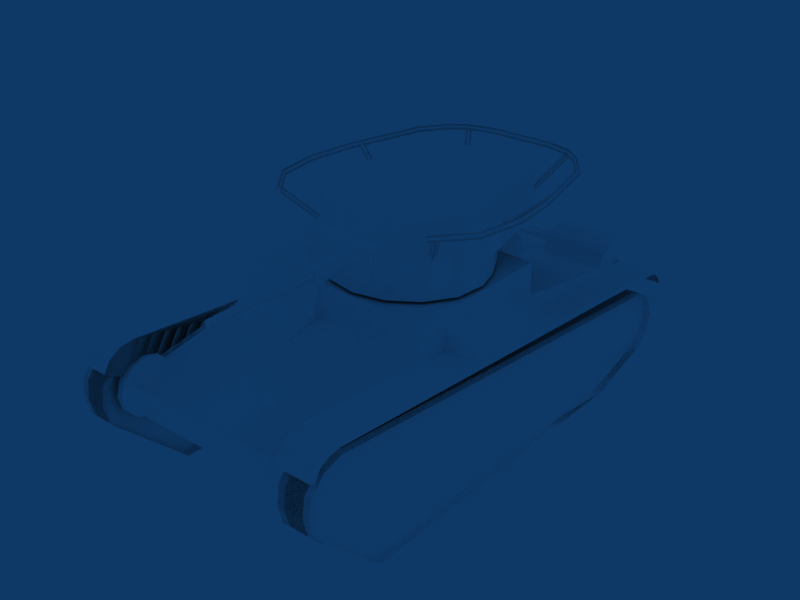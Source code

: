 # Source: T-26.blend  (saved by Blender 2.49.2; exported with 4.5.12 LTS)
import bpy
from mathutils import Matrix  # noqa: F401  (used for matrix-valued properties, if any)

bpy.ops.wm.read_factory_settings(use_empty=True)
scene = bpy.context.scene
scene.name = 'Scene'

# ---- collections
col_collection_1 = bpy.data.collections.new('Collection 1'); scene.collection.children.link(col_collection_1)

# ---- materials (node trees are filled in below, after node groups)
mat_material__2_001 = bpy.data.materials.new('Material #2.001')
mat_material__2_001.alpha_threshold = 0.0
mat_material__2_001.diffuse_color = (1.0, 1.0, 1.0, 1.0)
mat_material__2_001.roughness = 0.5
mat_material__2_001.specular_intensity = 1.0

# ---- material node trees

# ---- world
world_world = bpy.data.worlds.new('World'); scene.world = world_world
world_world.color = (0.05656, 0.2208, 0.4)
world_world.use_sun_shadow = False
world_world.sun_shadow_jitter_overblur = 0.0
world_world.cycles.sampling_method = 'MANUAL'
world_world.cycles.sample_map_resolution = 256

# ---- meshes
me_tank = bpy.data.meshes.new('Tank')
me_tank.from_pydata([(-39.66, 0.8945, 67.6), (-36.88, -8.747, 67.6), (-36.88, -8.747, 76.03), (-39.66, 0.8945, 76.04), (-31.3, -19.36, 67.6), (-31.3, -19.36, 76.03), (-20.68, -26.45, 67.6), (-20.68, -26.45, 76.03), (-8.162, -28.94, 67.6), (-8.162, -28.94, 76.03), (4.357, -26.45, 67.6), (4.357, -26.45, 76.03), (14.97, -19.36, 67.6), (14.97, -19.36, 76.03), (20.55, -8.747, 67.6), (20.55, -8.747, 76.03), (23.34, 0.8945, 67.6), (23.34, 0.8945, 76.04), (22.06, 13.41, 67.6), (22.06, 13.41, 97.24), (23.34, 0.8945, 97.24), (14.97, 24.03, 67.6), (14.97, 24.03, 97.24), (4.357, 31.12, 67.6), (4.357, 31.12, 97.24), (-8.162, 33.61, 67.6), (-8.162, 33.61, 97.24), (-20.68, 31.12, 67.6), (-20.68, 31.12, 97.24), (-31.3, 24.03, 67.6), (-31.3, 24.03, 97.24), (-38.39, 13.41, 67.6), (-38.39, 13.41, 97.24), (-39.66, 0.8945, 97.24), (-29.68, -44.09, 76.04), (-29.68, -44.09, 95.17), (-26.91, -48.26, 76.04), (-26.91, -48.26, 95.03), (-22.65, -50.23, 76.04), (-22.65, -50.23, 94.96), (-8.163, -51.53, 76.04), (-8.163, -51.53, 94.74), (6.328, -50.23, 76.04), (6.328, -50.23, 94.96), (10.58, -48.26, 76.04), (10.58, -48.26, 95.03), (13.35, -44.09, 76.04), (13.35, -44.09, 95.17), (23.34, 0.8945, 97.24), (22.06, 13.41, 97.24), (14.97, 24.03, 97.24), (4.357, 31.12, 97.24), (-8.162, 33.61, 97.24), (-20.68, 31.12, 97.24), (-31.3, 24.03, 97.24), (-38.39, 13.41, 97.24), (-39.66, 0.8945, 97.24), (-29.68, -44.09, 95.17), (-26.91, -48.26, 95.03), (-22.65, -50.23, 94.96), (-8.163, -51.53, 94.74), (6.328, -50.23, 94.96), (10.58, -48.26, 95.03), (13.35, -44.09, 95.17), (7.306, 38.17, 77.88), (7.306, 39.37, 82.35), (7.306, 38.17, 86.83), (7.306, 34.9, 90.1), (7.306, 30.42, 91.3), (7.306, 25.51, 91.18), (7.306, 25.51, 73.53), (7.306, 30.42, 73.41), (7.306, 34.9, 74.61), (6.841, 39.14, 87.39), (6.841, 40.49, 82.35), (6.841, 35.46, 91.07), (6.841, 30.42, 92.42), (6.841, 25.5, 92.29), (6.841, 30.42, 72.29), (6.841, 25.5, 72.42), (6.841, 35.46, 73.64), (6.841, 39.14, 77.32), (5.719, 39.54, 87.62), (5.719, 40.95, 82.35), (5.719, 35.69, 91.47), (5.719, 30.42, 92.88), (5.719, 25.49, 92.74), (5.719, 30.42, 71.82), (5.719, 25.49, 71.96), (5.719, 35.69, 73.23), (5.719, 39.54, 77.09), (-22.23, 39.54, 87.62), (-22.23, 40.95, 82.35), (-22.23, 35.69, 91.47), (-22.23, 30.42, 92.88), (-22.23, 25.49, 92.74), (-22.23, 30.42, 71.82), (-22.23, 25.49, 71.96), (-22.23, 35.69, 73.23), (-22.23, 39.54, 77.09), (-23.36, 39.14, 87.39), (-23.36, 40.49, 82.35), (-23.36, 35.46, 91.07), (-23.36, 30.42, 92.42), (-23.36, 25.5, 92.29), (-23.36, 30.42, 72.29), (-23.36, 25.5, 72.42), (-23.36, 35.46, 73.64), (-23.36, 39.14, 77.32), (-23.82, 38.17, 86.83), (-23.82, 39.37, 82.35), (-23.82, 34.9, 90.1), (-23.82, 30.42, 91.3), (-23.82, 25.51, 91.18), (-23.82, 30.42, 73.41), (-23.82, 25.51, 73.53), (-23.82, 34.9, 74.61), (-23.82, 38.17, 77.88), (-13.31, 34.48, 82.35), (-12.15, 34.48, 85.15), (-12.15, 54.58, 85.15), (-13.31, 54.58, 82.35), (-9.342, 34.48, 86.31), (-9.342, 54.58, 86.31), (-6.537, 34.48, 85.15), (-6.537, 54.58, 85.15), (-5.375, 34.48, 82.35), (-5.375, 54.58, 82.35), (-6.537, 34.48, 79.54), (-6.537, 54.58, 79.54), (-9.342, 34.48, 78.38), (-9.342, 54.58, 78.38), (-12.15, 34.48, 79.54), (-12.15, 54.58, 79.54), (-11.75, 54.59, 82.35), (-11.04, 54.59, 84.05), (-11.04, 70.36, 84.05), (-11.75, 70.36, 82.35), (-9.342, 54.59, 84.76), (-9.342, 70.36, 84.76), (-7.639, 54.59, 84.05), (-7.639, 70.36, 84.05), (-6.934, 54.59, 82.35), (-6.934, 70.36, 82.35), (-7.639, 54.59, 80.64), (-7.639, 70.36, 80.64), (-9.342, 54.59, 79.94), (-9.342, 70.36, 79.94), (-11.04, 54.59, 80.64), (-11.04, 70.36, 80.64), (-10.89, 70.35, 82.35), (-10.44, 70.35, 83.44), (-10.44, 98.16, 83.44), (-10.89, 98.16, 82.35), (-9.342, 70.35, 83.89), (-9.342, 98.16, 83.89), (-8.248, 70.35, 83.44), (-8.248, 98.16, 83.44), (-7.794, 70.35, 82.35), (-7.794, 98.16, 82.35), (-8.248, 70.35, 81.25), (-8.248, 98.16, 81.25), (-9.342, 70.35, 80.8), (-9.342, 98.16, 80.8), (-10.44, 70.35, 81.25), (-10.44, 98.16, 81.25), (-10.44, 98.16, 83.44), (-9.342, 98.16, 83.89), (-8.248, 98.16, 83.44), (-7.794, 98.16, 82.35), (-8.248, 98.16, 81.25), (-9.342, 98.16, 80.8), (-10.44, 98.16, 81.25), (-10.89, 98.16, 82.35), (-9.342, 54.58, 86.31), (-6.537, 54.58, 85.15), (-5.375, 54.58, 82.35), (-6.537, 54.58, 79.54), (-9.342, 54.58, 78.38), (-12.15, 54.58, 79.54), (-13.31, 54.58, 82.35), (-12.15, 54.58, 85.15), (-9.342, 70.36, 84.76), (-7.639, 70.36, 84.05), (-6.934, 70.36, 82.35), (-7.639, 70.36, 80.64), (-9.342, 70.36, 79.94), (-11.04, 70.36, 80.64), (-11.75, 70.36, 82.35), (-11.04, 70.36, 84.05), (-40.2, -79.44, 44.72), (-40.2, -81.97, 50.22), (-13.09, -81.97, 50.22), (-13.09, -79.44, 44.72), (-40.2, -89.11, 53.11), (-13.09, -89.11, 53.11), (-40.2, -97.51, 53.33), (-13.09, -97.51, 53.33), (-40.2, -89.11, 53.11), (-40.2, -81.97, 50.22), (-40.2, -79.44, 44.72), (-40.2, -97.51, 53.33), (-40.2, -95.76, 42.16), (-13.09, -89.11, 53.11), (-13.09, -97.51, 53.33), (-13.09, -95.76, 42.16), (-13.09, -81.97, 50.22), (-13.09, -79.44, 44.72), (-13.09, -97.51, 53.33), (-40.2, -97.51, 53.33), (-40.2, -95.76, 42.16), (-13.09, -95.76, 42.16), (4.783, -65.43, 98.28), (4.783, -66.54, 96.35), (16.1, -63.65, 96.35), (15.41, -62.77, 98.28), (4.783, -64.31, 96.35), (14.72, -61.89, 96.35), (23.11, -57.9, 96.35), (22.25, -57.2, 98.28), (21.38, -56.5, 96.35), (29.79, -48.19, 96.35), (28.83, -47.65, 98.28), (27.85, -47.1, 96.35), (37.71, -14.87, 96.35), (36.61, -14.69, 98.28), (35.51, -14.5, 96.35), (39.49, 4.096, 96.35), (38.37, 4.096, 98.28), (37.26, 4.096, 96.35), (36.49, 22.09, 96.35), (35.53, 21.52, 98.28), (34.57, 20.95, 96.35), (25.17, 35.6, 96.35), (24.35, 34.85, 98.28), (23.52, 34.1, 96.35), (24.35, 34.85, 98.28), (25.17, 35.6, 96.35), (23.52, 34.1, 96.35), (-21.45, -66.54, 96.35), (-21.45, -65.43, 98.28), (-21.45, -64.31, 96.35), (-32.07, -62.77, 98.28), (-32.76, -63.65, 96.35), (-31.39, -61.89, 96.35), (-38.91, -57.2, 98.28), (-39.78, -57.9, 96.35), (-38.04, -56.5, 96.35), (-45.49, -47.65, 98.28), (-46.46, -48.19, 96.35), (-44.52, -47.1, 96.35), (-53.27, -14.69, 98.28), (-54.37, -14.87, 96.35), (-52.17, -14.5, 96.35), (-55.04, 4.096, 98.28), (-56.15, 4.096, 96.35), (-53.92, 4.096, 96.35), (-52.19, 21.52, 98.28), (-53.15, 22.09, 96.35), (-51.23, 20.95, 96.35), (-41.01, 34.85, 98.28), (-41.83, 35.6, 96.35), (-40.18, 34.1, 96.35), (-41.01, 34.85, 98.28), (-40.18, 34.1, 96.35), (-41.83, 35.6, 96.35), (22.61, -25.79, 53.13), (22.61, -26.66, 58.78), (22.61, -60.8, 53.52), (22.61, -59.93, 47.87), (19.75, -27.38, 63.46), (19.75, -61.52, 58.2), (15.09, -27.38, 63.46), (6.11, -26.66, 58.78), (6.11, -60.8, 53.52), (15.09, -61.52, 58.2), (0.6086, -26.66, 58.78), (0.6086, -60.8, 53.52), (-8.375, -27.38, 63.46), (-8.375, -61.52, 58.2), (-13.03, -27.38, 63.46), (-15.89, -26.66, 58.78), (-15.89, -60.8, 53.52), (-13.03, -61.52, 58.2), (-15.89, -25.79, 53.13), (-15.89, -59.93, 47.87), (17.42, -61.66, 59.11), (17.42, -27.52, 64.36), (-10.7, -61.66, 59.11), (-10.7, -27.52, 64.36), (22.61, -59.93, 47.87), (22.61, -60.8, 53.52), (19.75, -61.52, 58.2), (17.42, -61.66, 59.11), (15.09, -61.52, 58.2), (6.11, -60.8, 53.52), (0.6086, -60.8, 53.52), (-8.375, -61.52, 58.2), (-10.7, -61.66, 59.11), (-13.03, -61.52, 58.2), (-15.89, -60.8, 53.52), (-15.89, -59.93, 47.87), (-40.75, 75.86, 17.03), (-40.75, 91.98, 27.74), (38.57, 91.98, 27.74), (38.57, 75.86, 17.03), (-40.75, 91.98, 27.74), (-40.75, 96.02, 42.15), (6.102, 96.02, 42.15), (38.57, 96.02, 42.15), (38.57, 91.98, 27.74), (-40.75, 56.49, 49.29), (6.102, 56.51, 49.29), (6.102, 96.02, 42.15), (-40.75, 96.02, 42.15), (38.57, 56.51, 49.29), (38.57, 96.02, 42.15), (6.102, 38.81, 55.51), (38.57, 38.81, 55.51), (-40.75, 34.49, 53.78), (-40.75, 34.49, 66.64), (6.102, 34.49, 66.64), (6.102, 34.49, 53.78), (-40.75, -28.14, 66.64), (-40.75, -28.14, 53.05), (38.57, -28.14, 53.05), (38.57, -28.14, 66.64), (-40.75, -28.14, 53.05), (-40.75, -95.88, 42.25), (38.57, -95.88, 42.25), (38.57, -28.14, 53.05), (6.102, 38.81, 55.51), (6.102, 34.49, 66.64), (38.57, 34.49, 66.64), (38.57, 38.81, 55.51), (-40.75, -95.88, 38.55), (38.57, -95.88, 38.55), (38.57, -95.88, 42.25), (-40.75, -95.88, 42.25), (6.102, 38.81, 55.51), (6.102, 56.51, 49.29), (6.102, 34.49, 53.78), (6.102, 34.49, 66.64), (38.57, 91.98, 27.74), (38.57, 96.02, 42.15), (38.57, 56.51, 49.29), (38.57, -95.88, 38.55), (38.57, -95.88, 17.1), (38.57, 75.86, 17.03), (-40.75, -95.88, 38.55), (-40.75, 56.49, 49.29), (-40.75, 96.02, 42.15), (-40.75, 91.98, 27.74), (-40.75, 75.86, 17.03), (-40.75, -95.88, 17.1), (-40.75, -28.14, 66.64), (38.57, -28.14, 66.64), (38.57, 34.49, 66.64), (6.102, 34.49, 66.64), (-40.75, 34.49, 66.64), (-40.75, 34.49, 53.78), (6.102, 34.49, 53.78), (-40.75, -95.88, 17.1), (38.57, -95.88, 17.1), (38.57, 38.81, 55.51), (38.57, 34.49, 66.64), (38.57, -28.14, 66.64), (38.57, -28.14, 53.05), (38.57, -95.88, 42.25), (-40.75, -95.88, 42.25), (-40.75, -28.14, 53.05), (-40.75, -28.14, 66.64), (-40.75, 34.49, 66.64), (-40.75, 34.49, 53.78), (53.62, -103.1, 34.41), (53.62, -105.1, 34.96), (38.47, -105.1, 34.96), (38.47, -103.1, 34.41), (53.62, 102.6, 48.36), (38.47, 102.6, 48.36), (38.47, 104.4, 49.36), (53.62, 104.4, 49.36), (38.47, -103.1, 34.41), (38.47, -105.1, 34.96), (38.47, -103.3, 38.62), (38.47, -101.4, 37.66), (38.47, -100.2, 41.52), (38.47, -99.19, 39.73), (38.47, -95.91, 42.76), (38.47, -95.91, 40.7), (38.47, 91.46, 57.36), (38.47, 96.96, 56.61), (38.47, 95.62, 43.99), (38.47, 101.6, 53.94), (38.47, 102.6, 48.36), (38.47, 104.4, 49.36), (38.47, -105.1, 34.96), (53.62, -105.1, 34.96), (53.62, -103.3, 38.62), (38.47, -103.3, 38.62), (53.62, -100.2, 41.52), (38.47, -100.2, 41.52), (53.62, -95.91, 42.76), (38.47, -95.91, 42.76), (53.62, 91.46, 57.36), (38.47, 91.46, 57.36), (53.62, 96.96, 56.61), (38.47, 96.96, 56.61), (53.62, 101.6, 53.94), (38.47, 101.6, 53.94), (53.62, 104.4, 49.36), (38.47, 104.4, 49.36), (53.62, -105.1, 34.96), (53.62, -103.1, 34.41), (53.62, -101.4, 37.66), (53.62, -103.3, 38.62), (53.62, -99.19, 39.73), (53.62, -100.2, 41.52), (53.62, -95.91, 40.7), (53.62, -95.91, 42.76), (53.62, 91.46, 55.3), (53.62, 91.46, 57.36), (53.62, 96.18, 54.71), (53.62, 96.96, 56.61), (53.62, 100.2, 52.5), (53.62, 101.6, 53.94), (53.62, 102.6, 48.36), (53.62, 104.4, 49.36), (38.47, -95.91, 40.7), (38.47, 95.62, 43.99), (38.47, 47.54, 53.94), (38.47, -95.91, 42.76), (38.47, 91.46, 57.36), (38.47, 96.96, 56.61), (38.47, 101.6, 53.94), (38.47, 102.6, 48.36), (38.47, 104.4, 49.36), (39.54, 100.0, 38.22), (36.8, 100.0, 38.22), (36.8, 98.47, 43.96), (39.54, 98.47, 43.96), (36.8, 94.27, 48.17), (39.54, 94.27, 48.17), (36.8, 88.53, 49.7), (39.54, 88.53, 49.7), (36.8, 82.79, 48.17), (39.54, 82.79, 48.17), (36.8, 78.59, 43.96), (39.54, 78.59, 43.96), (36.8, 77.05, 38.22), (39.54, 77.05, 38.22), (39.54, 94.27, 28.28), (36.8, 94.27, 28.28), (36.8, 98.47, 32.48), (39.54, 98.47, 32.48), (36.8, 98.47, 32.48), (36.8, 94.27, 28.28), (36.8, 88.53, 26.74), (36.8, 82.79, 28.28), (36.8, 78.59, 32.48), (36.8, 77.05, 38.22), (36.8, 78.59, 43.96), (36.8, 98.47, 43.96), (36.8, 100.0, 38.22), (52.5, -12.65, 47.09), (52.5, 23.19, 49.91), (52.5, 22.74, 55.25), (52.5, -13.1, 52.42), (38.53, 23.19, 49.91), (38.53, 22.34, 60.69), (52.5, 22.74, 55.25), (52.5, 23.19, 49.91), (38.53, 22.34, 60.69), (38.53, -13.5, 57.87), (52.5, -13.1, 52.42), (52.5, 22.74, 55.25), (38.53, -13.5, 57.87), (38.53, -12.65, 47.09), (52.5, -12.65, 47.09), (52.5, -13.1, 52.42), (17.59, -16.7, 83.35), (34.21, -21.05, 97.56), (35.08, -19.04, 97.15), (18.47, -14.69, 82.94), (35.68, -20.79, 95.91), (19.07, -16.44, 81.7), (34.21, -21.05, 97.56), (35.68, -20.79, 95.91), (35.08, -19.04, 97.15), (14.4, 20.15, 83.33), (16.23, 18.94, 82.94), (27.09, 30.95, 96.97), (25.26, 32.15, 97.36), (15.81, 20.76, 81.72), (26.67, 32.76, 95.75), (25.26, 32.15, 97.36), (27.09, 30.95, 96.97), (26.67, 32.76, 95.75), (7.263, -48.25, 83.33), (5.562, -49.63, 82.95), (13.84, -63.63, 96.88), (15.54, -62.24, 97.27), (7.411, -49.77, 81.71), (15.69, -63.76, 95.65), (15.54, -62.24, 97.27), (13.84, -63.63, 96.88), (15.69, -63.76, 95.65), (38.47, 47.35, 53.92), (38.47, 56.61, 51.13), (36.8, 88.53, 49.7), (36.8, 94.27, 48.17), (36.8, 82.79, 48.17), (-55.64, -103.1, 34.41), (-40.49, -103.1, 34.41), (-40.49, -105.1, 34.96), (-55.64, -105.1, 34.96), (-55.64, 102.6, 48.36), (-55.64, 104.4, 49.36), (-40.49, 104.4, 49.36), (-40.49, 102.6, 48.36), (-40.49, -103.1, 34.41), (-40.49, -101.4, 37.66), (-40.49, -103.3, 38.62), (-40.49, -105.1, 34.96), (-40.49, -99.19, 39.73), (-40.49, -100.2, 41.52), (-40.49, -95.91, 40.7), (-40.49, -95.91, 42.76), (-40.49, 91.46, 57.36), (-40.49, 95.62, 43.99), (-40.49, 96.96, 56.61), (-40.49, 101.6, 53.94), (-40.49, 102.6, 48.36), (-40.49, 104.4, 49.36), (-40.49, -105.1, 34.96), (-40.49, -103.3, 38.62), (-55.64, -103.3, 38.62), (-55.64, -105.1, 34.96), (-40.49, -100.2, 41.52), (-55.64, -100.2, 41.52), (-40.49, -95.91, 42.76), (-55.64, -95.91, 42.76), (-40.49, 91.46, 57.36), (-55.64, 91.46, 57.36), (-40.49, 96.96, 56.61), (-55.64, 96.96, 56.61), (-40.49, 101.6, 53.94), (-55.64, 101.6, 53.94), (-40.49, 104.4, 49.36), (-55.64, 104.4, 49.36), (-55.64, -105.1, 34.96), (-55.64, -103.3, 38.62), (-55.64, -101.4, 37.66), (-55.64, -103.1, 34.41), (-55.64, -100.2, 41.52), (-55.64, -99.19, 39.73), (-55.64, -95.91, 42.76), (-55.64, -95.91, 40.7), (-55.64, 91.46, 57.36), (-55.64, 91.46, 55.3), (-55.64, 96.96, 56.61), (-55.64, 96.18, 54.71), (-55.64, 101.6, 53.94), (-55.64, 100.2, 52.5), (-55.64, 104.4, 49.36), (-55.64, 102.6, 48.36), (-40.49, -95.91, 40.7), (-40.49, -95.91, 42.76), (-40.49, 47.54, 53.94), (-40.49, 95.62, 43.99), (-40.49, 91.46, 57.36), (-40.49, 96.96, 56.61), (-40.49, 101.6, 53.94), (-40.49, 102.6, 48.36), (-40.49, 104.4, 49.36), (-41.56, 100.0, 38.22), (-41.56, 98.47, 43.96), (-38.82, 98.47, 43.96), (-38.82, 100.0, 38.22), (-41.56, 94.27, 48.17), (-38.82, 94.27, 48.17), (-41.56, 88.53, 49.7), (-38.82, 88.53, 49.7), (-41.56, 82.79, 48.17), (-38.82, 82.79, 48.17), (-41.56, 78.59, 43.96), (-38.82, 78.59, 43.96), (-41.56, 77.05, 38.22), (-38.82, 77.05, 38.22), (-41.56, 94.27, 28.28), (-41.56, 98.47, 32.48), (-38.82, 98.47, 32.48), (-38.82, 94.27, 28.28), (-38.82, 78.59, 43.96), (-38.82, 77.05, 38.22), (-38.82, 78.59, 32.48), (-38.82, 82.79, 28.28), (-38.82, 88.53, 26.74), (-38.82, 94.27, 28.28), (-38.82, 98.47, 32.48), (-38.82, 98.47, 43.96), (-38.82, 100.0, 38.22), (-54.52, -12.65, 47.09), (-54.52, -13.1, 52.42), (-54.52, 22.74, 55.25), (-54.52, 23.19, 49.91), (-40.55, 23.19, 49.91), (-54.52, 23.19, 49.91), (-54.52, 22.74, 55.25), (-40.55, 22.34, 60.69), (-40.55, 22.34, 60.69), (-54.52, 22.74, 55.25), (-54.52, -13.1, 52.42), (-40.55, -13.5, 57.87), (-40.55, -13.5, 57.87), (-54.52, -13.1, 52.42), (-54.52, -12.65, 47.09), (-40.55, -12.65, 47.09), (-34.41, -16.7, 83.35), (-35.29, -14.69, 82.94), (-51.9, -19.04, 97.15), (-51.02, -21.05, 97.56), (-35.89, -16.44, 81.7), (-52.5, -20.79, 95.91), (-51.02, -21.05, 97.56), (-51.9, -19.04, 97.15), (-52.5, -20.79, 95.91), (-31.22, 20.15, 83.33), (-42.08, 32.15, 97.36), (-43.91, 30.95, 96.97), (-33.05, 18.94, 82.94), (-43.49, 32.76, 95.75), (-32.63, 20.76, 81.72), (-42.08, 32.15, 97.36), (-43.49, 32.76, 95.75), (-43.91, 30.95, 96.97), (-24.08, -48.25, 83.33), (-32.36, -62.24, 97.27), (-30.66, -63.63, 96.88), (-22.38, -49.63, 82.95), (-32.51, -63.76, 95.65), (-24.23, -49.77, 81.71), (-32.36, -62.24, 97.27), (-32.51, -63.76, 95.65), (-30.66, -63.63, 96.88), (-40.49, 56.61, 51.13), (-40.49, 47.35, 53.92), (-38.82, 94.27, 48.17), (-38.82, 88.53, 49.7), (-38.82, 82.79, 48.17), (50.0, -98.14, 13.66), (50.0, -93.42, 8.642), (50.0, -64.42, -0.284), (50.0, 73.14, -0.284), (50.0, 102.5, 27.88), (50.0, 104.4, 35.06), (50.0, 103.4, 42.78), (50.0, 97.89, 49.17), (50.0, 90.54, 51.64), (50.0, -88.32, 34.42), (50.0, -94.43, 31.57), (50.0, -99.92, 21.02), (50.0, -98.29, 27.24), (42.19, -98.29, 27.24), (42.19, -94.43, 31.57), (42.19, -88.32, 34.42), (42.19, 90.54, 51.64), (42.19, 97.89, 49.17), (42.19, 103.4, 42.78), (42.19, 104.4, 35.06), (42.19, 102.5, 27.88), (42.19, 73.14, -0.284), (42.19, -64.42, -0.284), (42.19, -93.42, 8.642), (42.19, -99.92, 21.02), (42.19, -98.14, 13.66), (-51.91, -94.43, 31.57), (-51.91, -88.32, 34.42), (-51.91, 90.54, 51.64), (-51.91, 97.89, 49.17), (-51.91, 103.4, 42.78), (-51.91, 104.4, 35.06), (-51.91, 102.5, 27.88), (-51.91, 73.14, -0.284), (-51.91, -64.42, -0.284), (-51.91, -93.42, 8.642), (-51.91, -98.14, 13.66), (-51.91, -99.92, 21.02), (-51.91, -98.29, 27.24), (-44.32, -93.42, 8.642), (-44.32, -64.42, -0.284), (-44.32, 73.14, -0.284), (-44.32, 102.5, 27.88), (-44.32, 104.4, 35.06), (-44.32, 103.4, 42.78), (-44.32, 97.89, 49.17), (-44.32, 90.54, 51.64), (-44.32, -88.32, 34.42), (-44.32, -94.43, 31.57), (-44.32, -98.29, 27.24), (-44.32, -99.92, 21.02), (-44.32, -98.14, 13.66), (52.68, -99.92, 21.02), (52.68, -98.14, 13.66), (39.51, -98.14, 13.66), (39.51, -99.92, 21.02), (52.68, -93.42, 8.642), (39.51, -93.42, 8.642), (52.68, -64.42, -0.284), (39.51, -64.42, -0.284), (52.68, 73.14, -0.2841), (39.51, 73.14, -0.2841), (52.68, 102.5, 27.88), (39.51, 102.5, 27.88), (52.68, 104.4, 35.06), (39.51, 104.4, 35.06), (52.68, 103.4, 42.78), (39.51, 103.4, 42.78), (52.68, 97.89, 49.17), (39.51, 97.89, 49.17), (52.68, 90.54, 51.64), (39.51, 90.54, 51.64), (52.68, -88.32, 34.42), (39.51, -88.32, 34.42), (52.68, -94.43, 31.57), (39.51, -94.43, 31.57), (52.68, -98.29, 27.24), (39.51, -98.29, 27.24), (-54.7, -99.92, 21.02), (-41.53, -99.92, 21.02), (-41.53, -98.14, 13.66), (-54.7, -98.14, 13.66), (-41.53, -93.42, 8.642), (-54.7, -93.42, 8.642), (-41.53, -64.42, -0.284), (-54.7, -64.42, -0.284), (-41.53, 73.14, -0.2841), (-54.7, 73.14, -0.2841), (-41.53, 102.5, 27.88), (-54.7, 102.5, 27.88), (-41.53, 104.4, 35.06), (-54.7, 104.4, 35.06), (-41.53, 103.4, 42.78), (-54.7, 103.4, 42.78), (-41.53, 97.89, 49.17), (-54.7, 97.89, 49.17), (-41.53, 90.54, 51.64), (-54.7, 90.54, 51.64), (-41.53, -88.32, 34.42), (-54.7, -88.32, 34.42), (-41.53, -94.43, 31.57), (-54.7, -94.43, 31.57), (-41.53, -98.29, 27.24), (-54.7, -98.29, 27.24), (52.68, -99.92, 21.02), (39.51, -99.92, 21.02), (39.51, -98.14, 13.66), (52.68, -98.14, 13.66), (39.51, -93.42, 8.642), (52.68, -93.42, 8.642), (39.51, -64.42, -0.284), (52.68, -64.42, -0.284), (39.51, 73.14, -0.284), (52.68, 73.14, -0.284), (39.51, 102.5, 27.88), (52.68, 102.5, 27.88), (39.51, 104.4, 35.06), (52.68, 104.4, 35.06), (39.51, 103.4, 42.78), (52.68, 103.4, 42.78), (39.51, 97.89, 49.17), (52.68, 97.89, 49.17), (39.51, 90.54, 51.64), (52.68, 90.54, 51.64), (39.51, -88.32, 34.42), (52.68, -88.32, 34.42), (39.51, -94.43, 31.57), (52.68, -94.43, 31.57), (39.51, -98.29, 27.24), (52.68, -98.29, 27.24), (-54.7, -99.92, 21.02), (-54.7, -98.14, 13.66), (-41.53, -98.14, 13.66), (-41.53, -99.92, 21.02), (-54.7, -93.42, 8.642), (-41.53, -93.42, 8.642), (-54.7, -64.42, -0.284), (-41.53, -64.42, -0.284), (-54.7, 73.14, -0.284), (-41.53, 73.14, -0.284), (-54.7, 102.5, 27.88), (-41.53, 102.5, 27.88), (-54.7, 104.4, 35.06), (-41.53, 104.4, 35.06), (-54.7, 103.4, 42.78), (-41.53, 103.4, 42.78), (-54.7, 97.89, 49.17), (-41.53, 97.89, 49.17), (-54.7, 90.54, 51.64), (-41.53, 90.54, 51.64), (-54.7, -88.32, 34.42), (-41.53, -88.32, 34.42), (-54.7, -94.43, 31.57), (-41.53, -94.43, 31.57), (-54.7, -98.29, 27.24), (-41.53, -98.29, 27.24), (6.812, -99.57, 40.05), (6.812, -96.44, 36.96), (6.812, -95.14, 40.05), (6.812, -99.57, 35.68), (6.812, -102.7, 36.96), (6.812, -104.0, 40.05), (6.812, -102.7, 43.13), (6.812, -99.57, 44.41), (6.812, -96.44, 43.13), (6.812, -99.57, 35.68), (-27.71, -102.7, 36.96), (-27.71, -99.57, 35.68), (6.812, -102.7, 36.96), (-27.71, -104.0, 40.05), (6.812, -104.0, 40.05), (-27.71, -102.7, 43.13), (6.812, -102.7, 43.13), (-27.71, -99.57, 44.41), (6.812, -99.57, 44.41), (-27.71, -96.44, 43.13), (6.812, -96.44, 43.13), (-27.71, -95.14, 40.05), (6.812, -95.14, 40.05), (-27.71, -99.57, 40.05), (-27.71, -95.14, 40.05), (-27.71, -96.44, 36.96), (-27.71, -99.57, 35.68), (-27.71, -102.7, 36.96), (-27.71, -104.0, 40.05), (-27.71, -102.7, 43.13), (-27.71, -99.57, 44.41), (-27.71, -96.44, 43.13), (22.21, -103.1, 39.98), (22.86, -102.1, 37.95), (23.5, -101.1, 39.98), (21.57, -104.1, 37.95), (20.92, -105.0, 39.98), (21.57, -104.1, 42.01), (22.86, -102.1, 42.01), (23.5, -101.1, 39.98), (17.99, -98.32, 37.95), (17.99, -97.13, 39.98), (22.86, -102.1, 37.95), (21.57, -104.1, 37.95), (17.99, -101.9, 39.98), (17.99, -100.7, 37.95), (20.92, -105.0, 39.98), (17.99, -100.7, 42.01), (21.57, -104.1, 42.01), (17.99, -98.32, 42.01), (22.86, -102.1, 42.01), (6.561, -101.9, 39.98), (6.561, -100.7, 37.95), (6.561, -100.7, 42.01), (6.561, -98.32, 42.01), (6.561, -97.13, 39.98), (-36.39, -96.33, 40.09), (-33.3, -101.9, 39.81), (-33.3, -100.8, 41.92), (-33.3, -98.47, 42.09), (-33.3, -97.13, 40.15), (-34.94, -93.98, 40.38), (-33.3, -98.17, 38.04), (-35.3, -94.82, 38.28), (-33.3, -100.5, 37.87), (-26.88, -100.8, 41.92), (-26.88, -98.47, 42.09), (-26.88, -97.13, 40.15), (-26.88, -98.17, 38.04), (-26.88, -100.5, 37.87), (-36.03, -96.04, 42.19), (-35.3, -95.12, 42.33), (-36.03, -95.19, 38.14), (-26.88, -101.9, 39.81)], [], [(0, 1, 2), (3, 0, 2), (1, 4, 5), (5, 2, 1), (4, 6, 7), (7, 5, 4), (6, 8, 9), (9, 7, 6), (8, 10, 11), (11, 9, 8), (10, 12, 13), (13, 11, 10), (12, 14, 15), (15, 13, 12), (14, 16, 17), (17, 15, 14), (16, 18, 19), (19, 20, 17), (16, 19, 17), (18, 21, 22), (22, 19, 18), (21, 23, 24), (24, 22, 21), (23, 25, 26), (26, 24, 23), (25, 27, 28), (28, 26, 25), (27, 29, 30), (30, 28, 27), (29, 31, 32), (32, 30, 29), (31, 0, 3), (3, 33, 32), (31, 3, 32), (3, 34, 35), (35, 33, 3), (34, 36, 37), (37, 35, 34), (36, 38, 39), (39, 37, 36), (38, 40, 41), (41, 39, 38), (40, 42, 43), (43, 41, 40), (42, 44, 45), (45, 43, 42), (44, 46, 47), (47, 45, 44), (46, 17, 20), (20, 47, 46), (48, 49, 50), (50, 51, 52), (48, 50, 52), (52, 53, 54), (48, 52, 54), (48, 54, 55), (56, 48, 55), (57, 58, 59), (59, 60, 61), (61, 62, 63), (59, 61, 63), (57, 59, 63), (57, 63, 48), (56, 57, 48), (64, 65, 66), (64, 66, 67), (64, 67, 68), (64, 68, 69), (64, 69, 70), (64, 70, 71), (64, 71, 72), (73, 66, 65), (65, 74, 73), (75, 67, 66), (66, 73, 75), (76, 68, 67), (67, 75, 76), (77, 69, 68), (68, 76, 77), (78, 71, 70), (70, 79, 78), (80, 72, 71), (71, 78, 80), (81, 64, 72), (72, 80, 81), (74, 65, 64), (64, 81, 74), (82, 73, 74), (74, 83, 82), (84, 75, 73), (73, 82, 84), (85, 76, 75), (75, 84, 85), (86, 77, 76), (76, 85, 86), (87, 78, 79), (79, 88, 87), (89, 80, 78), (78, 87, 89), (90, 81, 80), (80, 89, 90), (83, 74, 81), (81, 90, 83), (91, 82, 83), (83, 92, 91), (93, 84, 82), (82, 91, 93), (94, 85, 84), (84, 93, 94), (95, 86, 85), (85, 94, 95), (96, 87, 88), (88, 97, 96), (98, 89, 87), (87, 96, 98), (99, 90, 89), (89, 98, 99), (92, 83, 90), (90, 99, 92), (100, 91, 92), (92, 101, 100), (102, 93, 91), (91, 100, 102), (103, 94, 93), (93, 102, 103), (104, 95, 94), (94, 103, 104), (105, 96, 97), (97, 106, 105), (107, 98, 96), (96, 105, 107), (108, 99, 98), (98, 107, 108), (101, 92, 99), (99, 108, 101), (109, 100, 101), (101, 110, 109), (111, 102, 100), (100, 109, 111), (112, 103, 102), (102, 111, 112), (113, 104, 103), (103, 112, 113), (114, 105, 106), (106, 115, 114), (116, 107, 105), (105, 114, 116), (117, 108, 107), (107, 116, 117), (110, 101, 108), (108, 117, 110), (109, 110, 117), (111, 109, 117), (112, 111, 117), (113, 112, 117), (115, 113, 117), (117, 116, 114), (115, 117, 114), (118, 119, 120), (120, 121, 118), (119, 122, 123), (123, 120, 119), (122, 124, 125), (125, 123, 122), (124, 126, 127), (127, 125, 124), (126, 128, 129), (129, 127, 126), (128, 130, 131), (131, 129, 128), (130, 132, 133), (133, 131, 130), (132, 118, 121), (121, 133, 132), (134, 135, 136), (136, 137, 134), (135, 138, 139), (139, 136, 135), (138, 140, 141), (141, 139, 138), (140, 142, 143), (143, 141, 140), (142, 144, 145), (145, 143, 142), (144, 146, 147), (147, 145, 144), (146, 148, 149), (149, 147, 146), (148, 134, 137), (137, 149, 148), (150, 151, 152), (152, 153, 150), (151, 154, 155), (155, 152, 151), (154, 156, 157), (157, 155, 154), (156, 158, 159), (159, 157, 156), (158, 160, 161), (161, 159, 158), (160, 162, 163), (163, 161, 160), (162, 164, 165), (165, 163, 162), (164, 150, 153), (153, 165, 164), (166, 167, 168), (168, 169, 170), (170, 171, 172), (168, 170, 172), (166, 168, 172), (173, 166, 172), (174, 175, 176), (176, 177, 178), (178, 179, 180), (176, 178, 180), (174, 176, 180), (181, 174, 180), (182, 183, 184), (184, 185, 186), (186, 187, 188), (184, 186, 188), (182, 184, 188), (189, 182, 188), (190, 191, 192), (192, 193, 190), (191, 194, 195), (195, 192, 191), (194, 196, 197), (197, 195, 194), (198, 199, 200), (201, 198, 200), (202, 201, 200), (203, 204, 205), (206, 203, 205), (207, 206, 205), (208, 209, 210), (210, 211, 208), (212, 213, 214), (214, 215, 212), (214, 213, 216), (216, 217, 214), (216, 212, 215), (215, 217, 216), (215, 214, 218), (218, 219, 215), (218, 214, 217), (217, 220, 218), (217, 215, 219), (219, 220, 217), (219, 218, 221), (221, 222, 219), (218, 220, 223), (223, 221, 218), (220, 219, 222), (222, 223, 220), (222, 221, 224), (224, 225, 222), (221, 223, 226), (226, 224, 221), (223, 222, 225), (225, 226, 223), (225, 224, 227), (227, 228, 225), (224, 226, 229), (229, 227, 224), (226, 225, 228), (228, 229, 226), (228, 227, 230), (230, 231, 228), (227, 229, 232), (232, 230, 227), (229, 228, 231), (231, 232, 229), (231, 230, 233), (233, 234, 231), (230, 232, 235), (235, 233, 230), (232, 231, 234), (234, 235, 232), (236, 237, 238), (239, 213, 212), (212, 240, 239), (241, 216, 213), (213, 239, 241), (240, 212, 216), (216, 241, 240), (240, 242, 243), (243, 239, 240), (243, 244, 241), (241, 239, 243), (241, 244, 242), (242, 240, 241), (242, 245, 246), (246, 243, 242), (246, 247, 244), (244, 243, 246), (244, 247, 245), (245, 242, 244), (245, 248, 249), (249, 246, 245), (246, 249, 250), (250, 247, 246), (247, 250, 248), (248, 245, 247), (248, 251, 252), (252, 249, 248), (249, 252, 253), (253, 250, 249), (250, 253, 251), (251, 248, 250), (251, 254, 255), (255, 252, 251), (252, 255, 256), (256, 253, 252), (253, 256, 254), (254, 251, 253), (254, 257, 258), (258, 255, 254), (255, 258, 259), (259, 256, 255), (256, 259, 257), (257, 254, 256), (257, 260, 261), (261, 258, 257), (258, 261, 262), (262, 259, 258), (259, 262, 260), (260, 257, 259), (263, 264, 265), (266, 267, 268), (268, 269, 266), (267, 270, 271), (271, 268, 267), (272, 273, 274), (274, 275, 272), (273, 276, 277), (277, 274, 273), (276, 278, 279), (279, 277, 276), (280, 281, 282), (282, 283, 280), (281, 284, 285), (285, 282, 281), (272, 275, 286), (286, 287, 272), (271, 270, 287), (287, 286, 271), (280, 283, 288), (288, 289, 280), (279, 278, 289), (289, 288, 279), (290, 291, 292), (292, 293, 294), (290, 292, 294), (290, 294, 295), (290, 295, 296), (296, 297, 298), (298, 299, 300), (296, 298, 300), (290, 296, 300), (290, 300, 301), (302, 303, 304), (304, 305, 302), (306, 307, 308), (308, 309, 310), (306, 308, 310), (311, 312, 313), (313, 314, 311), (313, 312, 315), (315, 316, 313), (312, 317, 318), (318, 315, 312), (319, 320, 321), (321, 322, 319), (323, 324, 325), (325, 326, 323), (327, 328, 329), (329, 330, 327), (331, 332, 333), (333, 334, 331), (335, 336, 337), (337, 338, 335), (339, 340, 341), (341, 342, 339), (343, 344, 345), (345, 346, 347), (343, 345, 347), (348, 343, 347), (349, 350, 351), (351, 352, 353), (349, 351, 353), (354, 349, 353), (355, 356, 357), (355, 357, 358), (355, 358, 359), (360, 361, 312), (312, 311, 360), (362, 363, 336), (336, 335, 362), (364, 365, 366), (345, 364, 366), (345, 366, 367), (345, 367, 368), (345, 368, 346), (349, 369, 370), (370, 371, 372), (370, 372, 373), (349, 370, 373), (349, 373, 350), (374, 375, 376), (376, 377, 374), (378, 379, 380), (380, 381, 378), (382, 383, 384), (384, 385, 382), (385, 384, 386), (386, 387, 385), (387, 386, 388), (388, 389, 387), (390, 391, 392), (392, 391, 393), (394, 392, 393), (393, 395, 394), (396, 397, 398), (398, 399, 396), (399, 398, 400), (400, 401, 399), (401, 400, 402), (402, 403, 401), (403, 402, 404), (404, 405, 403), (405, 404, 406), (406, 407, 405), (407, 406, 408), (408, 409, 407), (409, 408, 410), (410, 411, 409), (412, 413, 414), (414, 415, 412), (415, 414, 416), (416, 417, 415), (417, 416, 418), (418, 419, 417), (419, 418, 420), (420, 421, 419), (421, 420, 422), (422, 423, 421), (423, 422, 424), (424, 425, 423), (425, 424, 426), (426, 427, 425), (428, 429, 430), (430, 431, 428), (432, 429, 433), (429, 434, 433), (435, 436, 434), (434, 429, 435), (437, 438, 439), (439, 440, 437), (440, 439, 441), (441, 442, 440), (442, 441, 443), (443, 444, 442), (444, 443, 445), (445, 446, 444), (446, 445, 447), (447, 448, 446), (448, 447, 449), (449, 450, 448), (451, 452, 453), (453, 454, 451), (454, 453, 438), (438, 437, 454), (455, 456, 457), (457, 458, 459), (459, 460, 461), (457, 459, 461), (455, 457, 461), (455, 461, 462), (463, 455, 462), (464, 465, 466), (466, 467, 464), (468, 469, 470), (470, 471, 468), (472, 473, 474), (474, 475, 472), (476, 477, 478), (478, 479, 476), (480, 481, 482), (482, 483, 480), (483, 482, 484), (484, 485, 483), (485, 484, 481), (481, 480, 485), (486, 487, 488), (489, 490, 491), (491, 492, 489), (490, 493, 494), (494, 491, 490), (493, 489, 492), (492, 494, 493), (495, 496, 497), (498, 499, 500), (500, 501, 498), (499, 502, 503), (503, 500, 499), (502, 498, 501), (501, 503, 502), (504, 505, 506), (429, 432, 430), (389, 388, 507), (389, 507, 508), (389, 508, 392), (508, 507, 390), (390, 392, 508), (509, 510, 462), (511, 509, 462), (461, 511, 462), (512, 513, 514), (514, 515, 512), (516, 517, 518), (518, 519, 516), (520, 521, 522), (522, 523, 520), (521, 524, 525), (525, 522, 521), (524, 526, 527), (527, 525, 524), (528, 529, 530), (529, 531, 530), (532, 533, 531), (531, 529, 532), (534, 535, 536), (536, 537, 534), (535, 538, 539), (539, 536, 535), (538, 540, 541), (541, 539, 538), (540, 542, 543), (543, 541, 540), (542, 544, 545), (545, 543, 542), (544, 546, 547), (547, 545, 544), (546, 548, 549), (549, 547, 546), (550, 551, 552), (552, 553, 550), (551, 554, 555), (555, 552, 551), (554, 556, 557), (557, 555, 554), (556, 558, 559), (559, 557, 556), (558, 560, 561), (561, 559, 558), (560, 562, 563), (563, 561, 560), (562, 564, 565), (565, 563, 562), (566, 567, 568), (568, 569, 566), (570, 571, 569), (569, 571, 572), (573, 569, 572), (572, 574, 573), (575, 576, 577), (577, 578, 575), (576, 579, 580), (580, 577, 576), (579, 581, 582), (582, 580, 579), (581, 583, 584), (584, 582, 581), (583, 585, 586), (586, 584, 583), (585, 587, 588), (588, 586, 585), (589, 590, 591), (591, 592, 589), (590, 575, 578), (578, 591, 590), (593, 594, 595), (595, 596, 597), (593, 595, 597), (597, 598, 599), (593, 597, 599), (600, 593, 599), (601, 600, 599), (602, 603, 604), (604, 605, 602), (606, 607, 608), (608, 609, 606), (610, 611, 612), (612, 613, 610), (614, 615, 616), (616, 617, 614), (618, 619, 620), (620, 621, 618), (619, 622, 623), (623, 620, 619), (622, 618, 621), (621, 623, 622), (624, 625, 626), (627, 628, 629), (629, 630, 627), (630, 629, 631), (631, 632, 630), (632, 631, 628), (628, 627, 632), (633, 634, 635), (636, 637, 638), (638, 639, 636), (639, 638, 640), (640, 641, 639), (641, 640, 637), (637, 636, 641), (642, 643, 644), (569, 568, 570), (526, 529, 645), (526, 645, 646), (526, 646, 527), (645, 529, 528), (528, 646, 645), (600, 647, 648), (600, 648, 649), (593, 600, 649), (650, 651, 652), (652, 653, 654), (654, 655, 656), (652, 654, 656), (656, 657, 658), (658, 659, 660), (656, 658, 660), (652, 656, 660), (650, 652, 660), (661, 650, 660), (662, 661, 660), (663, 664, 665), (665, 666, 667), (667, 668, 669), (665, 667, 669), (669, 670, 671), (671, 672, 673), (669, 671, 673), (665, 669, 673), (663, 665, 673), (674, 663, 673), (675, 674, 673), (676, 677, 678), (678, 679, 680), (676, 678, 680), (680, 681, 682), (682, 683, 684), (680, 682, 684), (676, 680, 684), (684, 685, 686), (676, 684, 686), (676, 686, 687), (688, 676, 687), (689, 690, 691), (691, 692, 693), (689, 691, 693), (693, 694, 695), (695, 696, 697), (693, 695, 697), (689, 693, 697), (697, 698, 699), (689, 697, 699), (689, 699, 700), (701, 689, 700), (702, 703, 704), (704, 705, 702), (703, 706, 707), (707, 704, 703), (706, 708, 709), (709, 707, 706), (708, 710, 711), (711, 709, 708), (710, 712, 713), (713, 711, 710), (712, 714, 715), (715, 713, 712), (714, 716, 717), (717, 715, 714), (716, 718, 719), (719, 717, 716), (718, 720, 721), (721, 719, 718), (720, 722, 723), (723, 721, 720), (722, 724, 725), (725, 723, 722), (724, 726, 727), (727, 725, 724), (726, 702, 705), (705, 727, 726), (728, 729, 730), (730, 731, 728), (731, 730, 732), (732, 733, 731), (733, 732, 734), (734, 735, 733), (735, 734, 736), (736, 737, 735), (737, 736, 738), (738, 739, 737), (739, 738, 740), (740, 741, 739), (741, 740, 742), (742, 743, 741), (743, 742, 744), (744, 745, 743), (745, 744, 746), (746, 747, 745), (747, 746, 748), (748, 749, 747), (749, 748, 750), (750, 751, 749), (751, 750, 752), (752, 753, 751), (753, 752, 729), (729, 728, 753), (754, 755, 756), (756, 757, 754), (757, 756, 758), (758, 759, 757), (759, 758, 760), (760, 761, 759), (761, 760, 762), (762, 763, 761), (763, 762, 764), (764, 765, 763), (765, 764, 766), (766, 767, 765), (767, 766, 768), (768, 769, 767), (769, 768, 770), (770, 771, 769), (771, 770, 772), (772, 773, 771), (773, 772, 774), (774, 775, 773), (775, 774, 776), (776, 777, 775), (777, 776, 778), (778, 779, 777), (779, 778, 755), (755, 754, 779), (780, 781, 782), (782, 783, 780), (781, 784, 785), (785, 782, 781), (784, 786, 787), (787, 785, 784), (786, 788, 789), (789, 787, 786), (788, 790, 791), (791, 789, 788), (790, 792, 793), (793, 791, 790), (792, 794, 795), (795, 793, 792), (794, 796, 797), (797, 795, 794), (796, 798, 799), (799, 797, 796), (798, 800, 801), (801, 799, 798), (800, 802, 803), (803, 801, 800), (802, 804, 805), (805, 803, 802), (804, 780, 783), (783, 805, 804), (806, 807, 808), (806, 809, 807), (806, 810, 809), (806, 811, 810), (806, 812, 811), (806, 813, 812), (806, 814, 813), (806, 808, 814), (815, 816, 817), (815, 818, 816), (818, 819, 816), (818, 820, 819), (820, 821, 819), (820, 822, 821), (822, 823, 821), (822, 824, 823), (824, 825, 823), (824, 826, 825), (826, 827, 825), (826, 828, 827), (829, 830, 831), (829, 831, 832), (829, 832, 833), (829, 833, 834), (829, 834, 835), (829, 835, 836), (829, 836, 837), (829, 837, 830), (838, 839, 840), (838, 841, 839), (838, 842, 841), (838, 843, 842), (838, 844, 843), (838, 840, 844), (845, 846, 847), (845, 848, 846), (849, 850, 851), (849, 852, 850), (852, 853, 850), (852, 854, 853), (854, 855, 853), (854, 856, 855), (856, 847, 855), (856, 845, 847), (851, 857, 858), (851, 850, 857), (850, 859, 857), (850, 853, 859), (853, 860, 859), (853, 855, 860), (855, 861, 860), (855, 847, 861), (862, 863, 864), (862, 864, 876), (876, 864, 865), (876, 865, 877), (877, 865, 866), (877, 866, 867), (867, 866, 868), (867, 868, 869), (869, 868, 870), (869, 870, 878), (878, 870, 863), (878, 863, 862), (863, 879, 871), (863, 871, 864), (864, 871, 872), (864, 872, 865), (865, 872, 873), (865, 873, 866), (868, 874, 875), (868, 875, 870), (870, 875, 879), (870, 879, 863)])
me_tank.polygons.foreach_set('use_smooth', [True] * 850)
_uv = me_tank.uv_layers.new(name='UVTex')
_uv.uv.foreach_set('vector', [0.8381, 0.6131, 0.7949, 0.6131, 0.7949, 0.6509, 0.8381, 0.6509, 0.8381, 0.6131, 0.7949, 0.6509, 0.7949, 0.6131, 0.7472, 0.6131, 0.7472, 0.6509, 0.7472, 0.6509, 0.7949, 0.6509, 0.7949, 0.6131, 0.7472, 0.6131, 0.7154, 0.6131, 0.7154, 0.6509, 0.7154, 0.6509, 0.7472, 0.6509, 0.7472, 0.6131, 0.7154, 0.6131, 0.7042, 0.6131, 0.7042, 0.6509, 0.7042, 0.6509, 0.7154, 0.6509, 0.7154, 0.6131, 0.7042, 0.6131, 0.7154, 0.6131, 0.7154, 0.6509, 0.7154, 0.6509, 0.7042, 0.6509, 0.7042, 0.6131, 0.7154, 0.6131, 0.7472, 0.6131, 0.7472, 0.6509, 0.7472, 0.6509, 0.7154, 0.6509, 0.7154, 0.6131, 0.7472, 0.6131, 0.7949, 0.6131, 0.7949, 0.6509, 0.7949, 0.6509, 0.7472, 0.6509, 0.7472, 0.6131, 0.7949, 0.6131, 0.8381, 0.6131, 0.8381, 0.6509, 0.8381, 0.6509, 0.7949, 0.6509, 0.7949, 0.6131, 0.8381, 0.6131, 0.8943, 0.6131, 0.8943, 0.7461, 0.8943, 0.7461, 0.8381, 0.7461, 0.8381, 0.6509, 0.8381, 0.6131, 0.8943, 0.7461, 0.8381, 0.6509, 0.8943, 0.6131, 0.942, 0.6131, 0.942, 0.7461, 0.942, 0.7461, 0.8943, 0.7461, 0.8943, 0.6131, 0.9881, 0.3707, 0.9881, 0.4276, 0.8559, 0.4276, 0.8559, 0.4276, 0.8559, 0.3707, 0.9881, 0.3707, 0.9881, 0.4276, 0.9881, 0.4834, 0.8559, 0.4834, 0.8559, 0.4834, 0.8559, 0.4276, 0.9881, 0.4276, 0.9881, 0.4834, 0.9881, 0.5393, 0.8559, 0.5393, 0.8559, 0.5393, 0.8559, 0.4834, 0.9881, 0.4834, 0.9881, 0.5393, 0.9881, 0.5962, 0.8559, 0.5962, 0.8559, 0.5962, 0.8559, 0.5393, 0.9881, 0.5393, 0.942, 0.6131, 0.8943, 0.6131, 0.8943, 0.7461, 0.8943, 0.7461, 0.942, 0.7461, 0.942, 0.6131, 0.8943, 0.6131, 0.8381, 0.6131, 0.8381, 0.6509, 0.8381, 0.6509, 0.8381, 0.7461, 0.8943, 0.7461, 0.8943, 0.6131, 0.8381, 0.6509, 0.8943, 0.7461, 0.8381, 0.6509, 0.6362, 0.651, 0.6362, 0.7368, 0.6362, 0.7368, 0.8381, 0.7461, 0.8381, 0.6509, 0.6362, 0.651, 0.6175, 0.651, 0.6175, 0.7362, 0.6175, 0.7362, 0.6362, 0.7368, 0.6362, 0.651, 0.8477, 0.5116, 0.8283, 0.5116, 0.8283, 0.5977, 0.8283, 0.5977, 0.8477, 0.598, 0.8477, 0.5116, 0.8283, 0.5116, 0.7623, 0.5116, 0.7623, 0.5967, 0.7623, 0.5967, 0.8283, 0.5977, 0.8283, 0.5116, 0.7623, 0.5116, 0.6964, 0.5116, 0.6964, 0.5977, 0.6964, 0.5977, 0.7623, 0.5967, 0.7623, 0.5116, 0.6964, 0.5116, 0.677, 0.5116, 0.677, 0.598, 0.677, 0.598, 0.6964, 0.5977, 0.6964, 0.5116, 0.6175, 0.651, 0.6362, 0.651, 0.6362, 0.7368, 0.6362, 0.7368, 0.6175, 0.7362, 0.6175, 0.651, 0.6362, 0.651, 0.8381, 0.6509, 0.8381, 0.7461, 0.8381, 0.7461, 0.6362, 0.7368, 0.6362, 0.651, 0.8122, 0.7537, 0.8595, 0.7585, 0.8996, 0.7853, 0.8996, 0.7853, 0.9264, 0.8254, 0.9358, 0.8727, 0.8122, 0.7537, 0.8996, 0.7853, 0.9358, 0.8727, 0.9358, 0.8727, 0.9264, 0.92, 0.8996, 0.9601, 0.8122, 0.7537, 0.9358, 0.8727, 0.8996, 0.9601, 0.8122, 0.7537, 0.8996, 0.9601, 0.8595, 0.9869, 0.8122, 0.9917, 0.8122, 0.7537, 0.8595, 0.9869, 0.6422, 0.954, 0.6265, 0.9435, 0.619, 0.9275, 0.619, 0.9275, 0.6141, 0.8727, 0.619, 0.8179, 0.619, 0.8179, 0.6265, 0.8019, 0.6422, 0.7914, 0.619, 0.9275, 0.619, 0.8179, 0.6422, 0.7914, 0.6422, 0.954, 0.619, 0.9275, 0.6422, 0.7914, 0.6422, 0.954, 0.6422, 0.7914, 0.8122, 0.7537, 0.8122, 0.9917, 0.6422, 0.954, 0.8122, 0.7537, 0.8616, 0.2878, 0.8557, 0.3098, 0.8616, 0.3319, 0.8616, 0.2878, 0.8616, 0.3319, 0.8777, 0.348, 0.8616, 0.2878, 0.8777, 0.348, 0.8998, 0.3539, 0.8616, 0.2878, 0.8998, 0.3539, 0.924, 0.3533, 0.8616, 0.2878, 0.924, 0.3533, 0.924, 0.2664, 0.8616, 0.2878, 0.924, 0.2664, 0.8998, 0.2658, 0.8616, 0.2878, 0.8998, 0.2658, 0.8777, 0.2717, 0.6946, 0.4303, 0.6924, 0.4275, 0.6924, 0.4055, 0.6924, 0.4055, 0.6946, 0.4055, 0.6946, 0.4303, 0.6946, 0.4484, 0.6924, 0.4436, 0.6924, 0.4275, 0.6924, 0.4275, 0.6946, 0.4303, 0.6946, 0.4484, 0.6947, 0.4765, 0.6924, 0.4765, 0.6924, 0.4545, 0.6924, 0.4545, 0.6947, 0.4517, 0.6947, 0.4765, 0.6947, 0.5008, 0.6924, 0.5007, 0.6924, 0.4765, 0.6924, 0.4765, 0.6947, 0.4765, 0.6947, 0.5008, 0.6946, 0.3345, 0.6924, 0.3345, 0.6924, 0.3103, 0.6924, 0.3103, 0.6946, 0.3103, 0.6946, 0.3345, 0.6946, 0.3593, 0.6924, 0.3566, 0.6924, 0.3345, 0.6924, 0.3345, 0.6946, 0.3345, 0.6946, 0.3593, 0.6946, 0.3807, 0.6924, 0.3834, 0.6924, 0.3673, 0.6924, 0.3673, 0.6946, 0.3625, 0.6946, 0.3807, 0.6946, 0.4055, 0.6924, 0.4055, 0.6924, 0.3834, 0.6924, 0.3834, 0.6946, 0.3807, 0.6946, 0.4055, 0.7002, 0.4314, 0.6946, 0.4303, 0.6946, 0.4055, 0.6946, 0.4055, 0.7002, 0.4055, 0.7002, 0.4314, 0.7002, 0.4504, 0.6946, 0.4484, 0.6946, 0.4303, 0.6946, 0.4303, 0.7002, 0.4314, 0.7002, 0.4504, 0.7002, 0.4765, 0.6947, 0.4765, 0.6947, 0.4517, 0.6947, 0.4517, 0.7002, 0.4506, 0.7002, 0.4765, 0.7002, 0.5008, 0.6947, 0.5008, 0.6947, 0.4765, 0.6947, 0.4765, 0.7002, 0.4765, 0.7002, 0.5008, 0.7002, 0.3345, 0.6946, 0.3345, 0.6946, 0.3103, 0.6946, 0.3103, 0.7002, 0.3103, 0.7002, 0.3345, 0.7002, 0.3605, 0.6946, 0.3593, 0.6946, 0.3345, 0.6946, 0.3345, 0.7002, 0.3345, 0.7002, 0.3605, 0.7002, 0.3795, 0.6946, 0.3807, 0.6946, 0.3625, 0.6946, 0.3625, 0.7002, 0.3605, 0.7002, 0.3795, 0.7002, 0.4055, 0.6946, 0.4055, 0.6946, 0.3807, 0.6946, 0.3807, 0.7002, 0.3795, 0.7002, 0.4055, 0.8379, 0.4314, 0.7002, 0.4314, 0.7002, 0.4055, 0.7002, 0.4055, 0.8379, 0.4055, 0.8379, 0.4314, 0.8379, 0.4504, 0.7002, 0.4504, 0.7002, 0.4314, 0.7002, 0.4314, 0.8379, 0.4314, 0.8379, 0.4504, 0.838, 0.4765, 0.7002, 0.4765, 0.7002, 0.4506, 0.7002, 0.4506, 0.838, 0.4506, 0.838, 0.4765, 0.838, 0.5008, 0.7002, 0.5008, 0.7002, 0.4765, 0.7002, 0.4765, 0.838, 0.4765, 0.838, 0.5008, 0.8379, 0.3345, 0.7002, 0.3345, 0.7002, 0.3103, 0.7002, 0.3103, 0.8379, 0.3103, 0.8379, 0.3345, 0.8379, 0.3605, 0.7002, 0.3605, 0.7002, 0.3345, 0.7002, 0.3345, 0.8379, 0.3345, 0.8379, 0.3605, 0.8379, 0.3795, 0.7002, 0.3795, 0.7002, 0.3605, 0.7002, 0.3605, 0.8379, 0.3605, 0.8379, 0.3795, 0.8379, 0.4055, 0.7002, 0.4055, 0.7002, 0.3795, 0.7002, 0.3795, 0.8379, 0.3795, 0.8379, 0.4055, 0.8434, 0.4303, 0.8379, 0.4314, 0.8379, 0.4055, 0.8379, 0.4055, 0.8434, 0.4055, 0.8434, 0.4303, 0.8434, 0.4484, 0.8379, 0.4504, 0.8379, 0.4314, 0.8379, 0.4314, 0.8434, 0.4303, 0.8434, 0.4484, 0.8435, 0.4765, 0.838, 0.4765, 0.838, 0.4506, 0.838, 0.4506, 0.8435, 0.4517, 0.8435, 0.4765, 0.8435, 0.5008, 0.838, 0.5008, 0.838, 0.4765, 0.838, 0.4765, 0.8435, 0.4765, 0.8435, 0.5008, 0.8434, 0.3345, 0.8379, 0.3345, 0.8379, 0.3103, 0.8379, 0.3103, 0.8434, 0.3103, 0.8434, 0.3345, 0.8434, 0.3593, 0.8379, 0.3605, 0.8379, 0.3345, 0.8379, 0.3345, 0.8434, 0.3345, 0.8434, 0.3593, 0.8434, 0.3807, 0.8379, 0.3795, 0.8379, 0.3605, 0.8379, 0.3605, 0.8434, 0.3625, 0.8434, 0.3807, 0.8434, 0.4055, 0.8379, 0.4055, 0.8379, 0.3795, 0.8379, 0.3795, 0.8434, 0.3807, 0.8434, 0.4055, 0.8457, 0.4275, 0.8434, 0.4303, 0.8434, 0.4055, 0.8434, 0.4055, 0.8457, 0.4055, 0.8457, 0.4275, 0.8457, 0.4436, 0.8434, 0.4484, 0.8434, 0.4303, 0.8434, 0.4303, 0.8457, 0.4275, 0.8457, 0.4436, 0.8458, 0.4765, 0.8435, 0.4765, 0.8435, 0.4517, 0.8435, 0.4517, 0.8458, 0.4545, 0.8458, 0.4765, 0.8458, 0.5007, 0.8435, 0.5008, 0.8435, 0.4765, 0.8435, 0.4765, 0.8458, 0.4765, 0.8458, 0.5007, 0.8457, 0.3345, 0.8434, 0.3345, 0.8434, 0.3103, 0.8434, 0.3103, 0.8457, 0.3103, 0.8457, 0.3345, 0.8457, 0.3566, 0.8434, 0.3593, 0.8434, 0.3345, 0.8434, 0.3345, 0.8457, 0.3345, 0.8457, 0.3566, 0.8457, 0.3834, 0.8434, 0.3807, 0.8434, 0.3625, 0.8434, 0.3625, 0.8457, 0.3673, 0.8457, 0.3834, 0.8457, 0.4055, 0.8434, 0.4055, 0.8434, 0.3807, 0.8434, 0.3807, 0.8457, 0.3834, 0.8457, 0.4055, 0.8616, 0.3319, 0.8557, 0.3098, 0.8616, 0.2878, 0.8777, 0.348, 0.8616, 0.3319, 0.8616, 0.2878, 0.8998, 0.3539, 0.8777, 0.348, 0.8616, 0.2878, 0.924, 0.3533, 0.8998, 0.3539, 0.8616, 0.2878, 0.924, 0.2664, 0.924, 0.3533, 0.8616, 0.2878, 0.8616, 0.2878, 0.8777, 0.2717, 0.8998, 0.2658, 0.924, 0.2664, 0.8616, 0.2878, 0.8998, 0.2658, 0.9682, 0.9905, 0.9853, 0.9905, 0.9853, 0.8681, 0.9853, 0.8681, 0.9682, 0.8681, 0.9682, 0.9905, 0.9853, 0.9905, 0.9924, 0.9905, 0.9924, 0.8681, 0.9924, 0.8681, 0.9853, 0.8681, 0.9853, 0.9905, 0.9924, 0.9905, 0.9853, 0.9905, 0.9853, 0.8681, 0.9853, 0.8681, 0.9924, 0.8681, 0.9924, 0.9905, 0.9853, 0.9905, 0.9682, 0.9905, 0.9682, 0.8681, 0.9682, 0.8681, 0.9853, 0.8681, 0.9853, 0.9905, 0.9682, 0.9905, 0.9512, 0.9905, 0.9512, 0.8681, 0.9512, 0.8681, 0.9682, 0.8681, 0.9682, 0.9905, 0.9512, 0.9905, 0.9441, 0.9905, 0.9441, 0.8681, 0.9441, 0.8681, 0.9512, 0.8681, 0.9512, 0.9905, 0.9441, 0.9905, 0.9512, 0.9905, 0.9512, 0.8681, 0.9512, 0.8681, 0.9441, 0.8681, 0.9441, 0.9905, 0.9512, 0.9905, 0.9682, 0.9905, 0.9682, 0.8681, 0.9682, 0.8681, 0.9512, 0.8681, 0.9512, 0.9905, 0.9682, 0.8681, 0.9786, 0.8681, 0.9786, 0.772, 0.9786, 0.772, 0.9682, 0.772, 0.9682, 0.8681, 0.9786, 0.8681, 0.9829, 0.8681, 0.9829, 0.772, 0.9829, 0.772, 0.9786, 0.772, 0.9786, 0.8681, 0.9829, 0.8681, 0.9786, 0.8681, 0.9786, 0.772, 0.9786, 0.772, 0.9829, 0.772, 0.9829, 0.8681, 0.9786, 0.8681, 0.9682, 0.8681, 0.9682, 0.772, 0.9682, 0.772, 0.9786, 0.772, 0.9786, 0.8681, 0.9682, 0.8681, 0.9579, 0.8681, 0.9579, 0.772, 0.9579, 0.772, 0.9682, 0.772, 0.9682, 0.8681, 0.9579, 0.8681, 0.9536, 0.8681, 0.9536, 0.772, 0.9536, 0.772, 0.9579, 0.772, 0.9579, 0.8681, 0.9536, 0.8681, 0.9579, 0.8681, 0.9579, 0.772, 0.9579, 0.772, 0.9536, 0.772, 0.9536, 0.8681, 0.9579, 0.8681, 0.9682, 0.8681, 0.9682, 0.772, 0.9682, 0.772, 0.9579, 0.772, 0.9579, 0.8681, 0.9682, 0.7721, 0.9749, 0.7721, 0.9749, 0.6027, 0.9749, 0.6027, 0.9682, 0.6027, 0.9682, 0.7721, 0.9749, 0.7721, 0.9777, 0.7721, 0.9777, 0.6027, 0.9777, 0.6027, 0.9749, 0.6027, 0.9749, 0.7721, 0.9777, 0.7721, 0.9749, 0.7721, 0.9749, 0.6027, 0.9749, 0.6027, 0.9777, 0.6027, 0.9777, 0.7721, 0.9749, 0.7721, 0.9682, 0.7721, 0.9682, 0.6027, 0.9682, 0.6027, 0.9749, 0.6027, 0.9749, 0.7721, 0.9682, 0.7721, 0.9616, 0.7721, 0.9616, 0.6027, 0.9616, 0.6027, 0.9682, 0.6027, 0.9682, 0.7721, 0.9616, 0.7721, 0.9588, 0.7721, 0.9588, 0.6027, 0.9588, 0.6027, 0.9616, 0.6027, 0.9616, 0.7721, 0.9588, 0.7721, 0.9616, 0.7721, 0.9616, 0.6027, 0.9616, 0.6027, 0.9588, 0.6027, 0.9588, 0.7721, 0.9616, 0.7721, 0.9682, 0.7721, 0.9682, 0.6027, 0.9682, 0.6027, 0.9616, 0.6027, 0.9616, 0.7721, 0.9749, 0.6027, 0.9777, 0.6027, 0.9749, 0.6027, 0.9749, 0.6027, 0.9682, 0.6027, 0.9616, 0.6027, 0.9616, 0.6027, 0.9588, 0.6027, 0.9616, 0.6027, 0.9749, 0.6027, 0.9616, 0.6027, 0.9616, 0.6027, 0.9749, 0.6027, 0.9749, 0.6027, 0.9616, 0.6027, 0.9682, 0.6027, 0.9749, 0.6027, 0.9616, 0.6027, 0.9924, 0.8681, 0.9853, 0.8681, 0.9682, 0.8681, 0.9682, 0.8681, 0.9512, 0.8681, 0.9441, 0.8681, 0.9441, 0.8681, 0.9512, 0.8681, 0.9682, 0.8681, 0.9682, 0.8681, 0.9441, 0.8681, 0.9682, 0.8681, 0.9924, 0.8681, 0.9682, 0.8681, 0.9682, 0.8681, 0.9853, 0.8681, 0.9924, 0.8681, 0.9682, 0.8681, 0.9829, 0.772, 0.9786, 0.772, 0.9682, 0.772, 0.9682, 0.772, 0.9579, 0.772, 0.9536, 0.772, 0.9536, 0.772, 0.9579, 0.772, 0.9682, 0.772, 0.9682, 0.772, 0.9536, 0.772, 0.9682, 0.772, 0.9829, 0.772, 0.9682, 0.772, 0.9682, 0.772, 0.9786, 0.772, 0.9829, 0.772, 0.9682, 0.772, 0.5356, 0.5517, 0.5091, 0.5517, 0.5091, 0.4049, 0.5091, 0.4049, 0.5356, 0.4049, 0.5356, 0.5517, 0.5091, 0.5517, 0.4677, 0.5517, 0.4677, 0.4049, 0.4677, 0.4049, 0.5091, 0.4049, 0.5091, 0.5517, 0.4677, 0.5517, 0.4274, 0.5517, 0.4274, 0.4049, 0.4274, 0.4049, 0.4677, 0.4049, 0.4677, 0.5517, 0.4693, 0.3389, 0.5075, 0.3619, 0.5169, 0.3956, 0.4215, 0.3301, 0.4693, 0.3389, 0.5169, 0.3956, 0.4213, 0.3955, 0.4215, 0.3301, 0.5169, 0.3956, 0.4693, 0.3389, 0.4215, 0.3301, 0.4213, 0.3955, 0.5075, 0.3619, 0.4693, 0.3389, 0.4213, 0.3955, 0.5169, 0.3956, 0.5075, 0.3619, 0.4213, 0.3955, 0.4828, 0.707, 0.4828, 0.5606, 0.5439, 0.5606, 0.5439, 0.5606, 0.5438, 0.707, 0.4828, 0.707, 0.9712, 0.07464, 0.9909, 0.07159, 0.9909, 0.07952, 0.9909, 0.07952, 0.9712, 0.08192, 0.9712, 0.07464, 0.9909, 0.07952, 0.9909, 0.07159, 0.9909, 0.07769, 0.9909, 0.07769, 0.9909, 0.08433, 0.9909, 0.07952, 0.9909, 0.07769, 0.9712, 0.07464, 0.9712, 0.08192, 0.9712, 0.08192, 0.9909, 0.08433, 0.9909, 0.07769, 0.9712, 0.08192, 0.9909, 0.07952, 0.9909, 0.09526, 0.9909, 0.09526, 0.9712, 0.09717, 0.9712, 0.08192, 0.9909, 0.09526, 0.9909, 0.07952, 0.9909, 0.08433, 0.9909, 0.08433, 0.9909, 0.09909, 0.9909, 0.09526, 0.9909, 0.08433, 0.9712, 0.08192, 0.9712, 0.09717, 0.9712, 0.09717, 0.9909, 0.09909, 0.9909, 0.08433, 0.9712, 0.09717, 0.9909, 0.09526, 0.9909, 0.1219, 0.9909, 0.1219, 0.9712, 0.1234, 0.9712, 0.09717, 0.9909, 0.09526, 0.9909, 0.09909, 0.9909, 0.1249, 0.9909, 0.1249, 0.9909, 0.1219, 0.9909, 0.09526, 0.9909, 0.09909, 0.9712, 0.09717, 0.9712, 0.1234, 0.9712, 0.1234, 0.9909, 0.1249, 0.9909, 0.09909, 0.9712, 0.1234, 0.9909, 0.1219, 0.9909, 0.2131, 0.9909, 0.2131, 0.9712, 0.2136, 0.9712, 0.1234, 0.9909, 0.1219, 0.9909, 0.1249, 0.9909, 0.2142, 0.9909, 0.2142, 0.9909, 0.2131, 0.9909, 0.1219, 0.9909, 0.1249, 0.9712, 0.1234, 0.9712, 0.2136, 0.9712, 0.2136, 0.9909, 0.2142, 0.9909, 0.1249, 0.9712, 0.2136, 0.9909, 0.2131, 0.9909, 0.2651, 0.9909, 0.2651, 0.9712, 0.2651, 0.9712, 0.2136, 0.9909, 0.2131, 0.9909, 0.2142, 0.9909, 0.2651, 0.9909, 0.2651, 0.9909, 0.2651, 0.9909, 0.2131, 0.9909, 0.2142, 0.9712, 0.2136, 0.9712, 0.2651, 0.9712, 0.2651, 0.9909, 0.2651, 0.9909, 0.2142, 0.9712, 0.2651, 0.9909, 0.2651, 0.9909, 0.3144, 0.9909, 0.3144, 0.9712, 0.3128, 0.9712, 0.2651, 0.9909, 0.2651, 0.9909, 0.2651, 0.9909, 0.3113, 0.9909, 0.3113, 0.9909, 0.3144, 0.9909, 0.2651, 0.9909, 0.2651, 0.9712, 0.2651, 0.9712, 0.3128, 0.9712, 0.3128, 0.9909, 0.3113, 0.9909, 0.2651, 0.9712, 0.3128, 0.9909, 0.3144, 0.9909, 0.3514, 0.9909, 0.3514, 0.9712, 0.3493, 0.9712, 0.3128, 0.9909, 0.3144, 0.9909, 0.3113, 0.9909, 0.3473, 0.9909, 0.3473, 0.9909, 0.3514, 0.9909, 0.3144, 0.9909, 0.3113, 0.9712, 0.3128, 0.9712, 0.3493, 0.9712, 0.3493, 0.9909, 0.3473, 0.9909, 0.3113, 0.9712, 0.3493, 0.9909, 0.3514, 0.9909, 0.3473, 0.9909, 0.07159, 0.9909, 0.07159, 0.9712, 0.07464, 0.9712, 0.07464, 0.9712, 0.07464, 0.9909, 0.07159, 0.9909, 0.07769, 0.9909, 0.07769, 0.9909, 0.07159, 0.9909, 0.07159, 0.9909, 0.07159, 0.9909, 0.07769, 0.9712, 0.07464, 0.9712, 0.07464, 0.9909, 0.07769, 0.9909, 0.07769, 0.9909, 0.07769, 0.9712, 0.07464, 0.9712, 0.07464, 0.9712, 0.08192, 0.9909, 0.07952, 0.9909, 0.07952, 0.9909, 0.07159, 0.9712, 0.07464, 0.9909, 0.07952, 0.9909, 0.08433, 0.9909, 0.07769, 0.9909, 0.07769, 0.9909, 0.07159, 0.9909, 0.07952, 0.9909, 0.07769, 0.9909, 0.08433, 0.9712, 0.08192, 0.9712, 0.08192, 0.9712, 0.07464, 0.9909, 0.07769, 0.9712, 0.08192, 0.9712, 0.09717, 0.9909, 0.09526, 0.9909, 0.09526, 0.9909, 0.07952, 0.9712, 0.08192, 0.9909, 0.09526, 0.9909, 0.09909, 0.9909, 0.08433, 0.9909, 0.08433, 0.9909, 0.07952, 0.9909, 0.09526, 0.9909, 0.08433, 0.9909, 0.09909, 0.9712, 0.09717, 0.9712, 0.09717, 0.9712, 0.08192, 0.9909, 0.08433, 0.9712, 0.09717, 0.9712, 0.1234, 0.9909, 0.1219, 0.9909, 0.1219, 0.9909, 0.09526, 0.9712, 0.09717, 0.9909, 0.09526, 0.9909, 0.1219, 0.9909, 0.1249, 0.9909, 0.1249, 0.9909, 0.09909, 0.9909, 0.09526, 0.9909, 0.09909, 0.9909, 0.1249, 0.9712, 0.1234, 0.9712, 0.1234, 0.9712, 0.09717, 0.9909, 0.09909, 0.9712, 0.1234, 0.9712, 0.2136, 0.9909, 0.2131, 0.9909, 0.2131, 0.9909, 0.1219, 0.9712, 0.1234, 0.9909, 0.1219, 0.9909, 0.2131, 0.9909, 0.2142, 0.9909, 0.2142, 0.9909, 0.1249, 0.9909, 0.1219, 0.9909, 0.1249, 0.9909, 0.2142, 0.9712, 0.2136, 0.9712, 0.2136, 0.9712, 0.1234, 0.9909, 0.1249, 0.9712, 0.2136, 0.9712, 0.2651, 0.9909, 0.2651, 0.9909, 0.2651, 0.9909, 0.2131, 0.9712, 0.2136, 0.9909, 0.2131, 0.9909, 0.2651, 0.9909, 0.2651, 0.9909, 0.2651, 0.9909, 0.2142, 0.9909, 0.2131, 0.9909, 0.2142, 0.9909, 0.2651, 0.9712, 0.2651, 0.9712, 0.2651, 0.9712, 0.2136, 0.9909, 0.2142, 0.9712, 0.2651, 0.9712, 0.3128, 0.9909, 0.3144, 0.9909, 0.3144, 0.9909, 0.2651, 0.9712, 0.2651, 0.9909, 0.2651, 0.9909, 0.3144, 0.9909, 0.3113, 0.9909, 0.3113, 0.9909, 0.2651, 0.9909, 0.2651, 0.9909, 0.2651, 0.9909, 0.3113, 0.9712, 0.3128, 0.9712, 0.3128, 0.9712, 0.2651, 0.9909, 0.2651, 0.9712, 0.3128, 0.9712, 0.3493, 0.9909, 0.3514, 0.9909, 0.3514, 0.9909, 0.3144, 0.9712, 0.3128, 0.9909, 0.3144, 0.9909, 0.3514, 0.9909, 0.3473, 0.9909, 0.3473, 0.9909, 0.3113, 0.9909, 0.3144, 0.9909, 0.3113, 0.9909, 0.3473, 0.9712, 0.3493, 0.9712, 0.3493, 0.9712, 0.3128, 0.9909, 0.3113, 0.9712, 0.3493, 0.9909, 0.3473, 0.9909, 0.3514, 0.7415, 0.07377, 0.77, 0.07365, 0.77, 0.2504, 0.77, 0.2504, 0.7415, 0.2505, 0.7415, 0.07377, 0.7775, 0.07498, 0.7921, 0.07498, 0.7921, 0.2509, 0.7921, 0.2509, 0.7775, 0.2509, 0.7775, 0.07498, 0.8158, 0.07498, 0.8616, 0.07498, 0.8616, 0.2509, 0.8616, 0.2509, 0.8158, 0.2509, 0.8158, 0.07498, 0.8616, 0.07498, 0.8896, 0.07498, 0.8896, 0.2509, 0.8896, 0.2509, 0.8616, 0.2509, 0.8616, 0.07498, 0.8614, 0.07498, 0.8156, 0.07498, 0.8156, 0.2509, 0.8156, 0.2509, 0.8614, 0.2509, 0.8614, 0.07498, 0.7919, 0.07498, 0.7773, 0.07498, 0.7773, 0.2509, 0.7773, 0.2509, 0.7919, 0.2509, 0.7919, 0.07498, 0.7415, 0.07365, 0.77, 0.07377, 0.77, 0.2505, 0.77, 0.2505, 0.7415, 0.2504, 0.7415, 0.07365, 0.8158, 0.07498, 0.8158, 0.2509, 0.804, 0.2509, 0.804, 0.2509, 0.804, 0.07498, 0.8158, 0.07498, 0.7921, 0.2509, 0.7921, 0.07498, 0.804, 0.07498, 0.804, 0.07498, 0.804, 0.2509, 0.7921, 0.2509, 0.7919, 0.07498, 0.7919, 0.2509, 0.8038, 0.2509, 0.8038, 0.2509, 0.8038, 0.07498, 0.7919, 0.07498, 0.8156, 0.2509, 0.8156, 0.07498, 0.8038, 0.07498, 0.8038, 0.07498, 0.8038, 0.2509, 0.8156, 0.2509, 0.6662, 0.6428, 0.6408, 0.6428, 0.6198, 0.6301, 0.6198, 0.6301, 0.6157, 0.6197, 0.6198, 0.6094, 0.6662, 0.6428, 0.6198, 0.6301, 0.6198, 0.6094, 0.6662, 0.6428, 0.6198, 0.6094, 0.6408, 0.5695, 0.6662, 0.6428, 0.6408, 0.5695, 0.6408, 0.5451, 0.6408, 0.5451, 0.6198, 0.5052, 0.6157, 0.4949, 0.6157, 0.4949, 0.6198, 0.4846, 0.6408, 0.4719, 0.6408, 0.5451, 0.6157, 0.4949, 0.6408, 0.4719, 0.6662, 0.6428, 0.6408, 0.5451, 0.6408, 0.4719, 0.6662, 0.6428, 0.6408, 0.4719, 0.6662, 0.4719, 0.4134, 0.647, 0.3488, 0.647, 0.3488, 0.3821, 0.3488, 0.3821, 0.4134, 0.3821, 0.4134, 0.647, 0.3488, 0.647, 0.2988, 0.647, 0.2988, 0.4905, 0.2988, 0.4905, 0.2988, 0.3821, 0.3488, 0.3821, 0.3488, 0.647, 0.2988, 0.4905, 0.3488, 0.3821, 0.2859, 0.4638, 0.1237, 0.4637, 0.1237, 0.327, 0.1237, 0.327, 0.2859, 0.327, 0.2859, 0.4638, 0.1237, 0.327, 0.1237, 0.4637, 0.01132, 0.4637, 0.01132, 0.4637, 0.01132, 0.327, 0.1237, 0.327, 0.1237, 0.4637, 0.1237, 0.525, 0.01132, 0.525, 0.01132, 0.525, 0.01132, 0.4637, 0.1237, 0.4637, 0.4633, 0.6591, 0.4633, 0.7036, 0.3013, 0.7036, 0.3013, 0.7036, 0.3013, 0.6591, 0.4633, 0.6591, 0.299, 0.9911, 0.3462, 0.9911, 0.3462, 0.7155, 0.3462, 0.7155, 0.299, 0.7155, 0.299, 0.9911, 0.2859, 0.7567, 0.2859, 0.9912, 0.01132, 0.9912, 0.01132, 0.9912, 0.01132, 0.7567, 0.2859, 0.7567, 0.4116, 0.3285, 0.4116, 0.3698, 0.2993, 0.3698, 0.2993, 0.3698, 0.2993, 0.3285, 0.4116, 0.3285, 0.3708, 0.9906, 0.3708, 0.7194, 0.3582, 0.7194, 0.3582, 0.7194, 0.3582, 0.9906, 0.3708, 0.9906, 0.4744, 0.2747, 0.5353, 0.2533, 0.4595, 0.2687, 0.4595, 0.2687, 0.4595, 0.313, 0.4744, 0.2747, 0.01351, 0.2962, 0.008784, 0.2793, 0.05498, 0.271, 0.05498, 0.271, 0.2332, 0.2835, 0.2332, 0.3086, 0.01351, 0.2962, 0.05498, 0.271, 0.2332, 0.3086, 0.03236, 0.3087, 0.01351, 0.2962, 0.2332, 0.3086, 0.2332, 0.2835, 0.055, 0.271, 0.008784, 0.2793, 0.008784, 0.2793, 0.01351, 0.2962, 0.03236, 0.3087, 0.2332, 0.2835, 0.008784, 0.2793, 0.03236, 0.3087, 0.2332, 0.3086, 0.2332, 0.2835, 0.03236, 0.3087, 0.2859, 0.7567, 0.01132, 0.7567, 0.01132, 0.5399, 0.2859, 0.7567, 0.01132, 0.5399, 0.1237, 0.5399, 0.2859, 0.7567, 0.1237, 0.5399, 0.2859, 0.5399, 0.2859, 0.5399, 0.1237, 0.5399, 0.1237, 0.4637, 0.1237, 0.4637, 0.2859, 0.4638, 0.2859, 0.5399, 0.4442, 0.9906, 0.4442, 0.7194, 0.3708, 0.7194, 0.3708, 0.7194, 0.3708, 0.9906, 0.4442, 0.9906, 0.4744, 0.2747, 0.4595, 0.313, 0.244, 0.313, 0.5353, 0.2533, 0.4744, 0.2747, 0.244, 0.313, 0.5353, 0.2533, 0.244, 0.313, 0.244, 0.2662, 0.5353, 0.2533, 0.244, 0.2662, 0.01082, 0.229, 0.5353, 0.2533, 0.01082, 0.229, 0.01082, 0.2163, 0.01082, 0.2163, 0.01082, 0.229, 0.244, 0.2662, 0.244, 0.2662, 0.244, 0.313, 0.4595, 0.313, 0.244, 0.2662, 0.4595, 0.313, 0.4595, 0.2687, 0.01082, 0.2163, 0.244, 0.2662, 0.4595, 0.2687, 0.01082, 0.2163, 0.4595, 0.2687, 0.5353, 0.2533, 0.5495, 0.984, 0.5495, 0.9908, 0.605, 0.9908, 0.605, 0.9908, 0.605, 0.984, 0.5495, 0.984, 0.5495, 0.272, 0.605, 0.272, 0.605, 0.2657, 0.605, 0.2657, 0.5495, 0.2657, 0.5495, 0.272, 0.605, 0.984, 0.605, 0.9908, 0.605, 0.9844, 0.605, 0.9844, 0.605, 0.9781, 0.605, 0.984, 0.605, 0.9781, 0.605, 0.9844, 0.605, 0.9738, 0.605, 0.9738, 0.605, 0.9703, 0.605, 0.9781, 0.605, 0.9703, 0.605, 0.9738, 0.605, 0.9589, 0.605, 0.9589, 0.605, 0.9589, 0.605, 0.9703, 0.4554, 0.9263, 0.4592, 0.9539, 0.5226, 0.9472, 0.5226, 0.9472, 0.4592, 0.9539, 0.4726, 0.9775, 0.5006, 0.9821, 0.5226, 0.9472, 0.4726, 0.9775, 0.4726, 0.9775, 0.4956, 0.9912, 0.5006, 0.9821, 0.605, 0.9908, 0.5495, 0.9908, 0.5495, 0.9844, 0.5495, 0.9844, 0.605, 0.9844, 0.605, 0.9908, 0.605, 0.9844, 0.5495, 0.9844, 0.5495, 0.9738, 0.5495, 0.9738, 0.605, 0.9738, 0.605, 0.9844, 0.605, 0.9738, 0.5495, 0.9738, 0.5495, 0.9589, 0.5495, 0.9589, 0.605, 0.9589, 0.605, 0.9738, 0.605, 0.9589, 0.5495, 0.9589, 0.5495, 0.3104, 0.5495, 0.3104, 0.605, 0.3104, 0.605, 0.9589, 0.605, 0.3104, 0.5495, 0.3104, 0.5495, 0.2914, 0.5495, 0.2914, 0.605, 0.2914, 0.605, 0.3104, 0.605, 0.2914, 0.5495, 0.2914, 0.5495, 0.2752, 0.5495, 0.2752, 0.605, 0.2752, 0.605, 0.2914, 0.605, 0.2752, 0.5495, 0.2752, 0.5495, 0.2657, 0.5495, 0.2657, 0.605, 0.2657, 0.605, 0.2752, 0.5495, 0.9908, 0.5495, 0.984, 0.5495, 0.9781, 0.5495, 0.9781, 0.5495, 0.9844, 0.5495, 0.9908, 0.5495, 0.9844, 0.5495, 0.9781, 0.5495, 0.9703, 0.5495, 0.9703, 0.5495, 0.9738, 0.5495, 0.9844, 0.5495, 0.9738, 0.5495, 0.9703, 0.5495, 0.9589, 0.5495, 0.9589, 0.5495, 0.9589, 0.5495, 0.9738, 0.5495, 0.9589, 0.5495, 0.9589, 0.5495, 0.3104, 0.5495, 0.3104, 0.5495, 0.3104, 0.5495, 0.9589, 0.5495, 0.3104, 0.5495, 0.3104, 0.5495, 0.294, 0.5495, 0.294, 0.5495, 0.2914, 0.5495, 0.3104, 0.5495, 0.2914, 0.5495, 0.294, 0.5495, 0.2803, 0.5495, 0.2803, 0.5495, 0.2752, 0.5495, 0.2914, 0.5495, 0.2752, 0.5495, 0.2803, 0.5495, 0.272, 0.5495, 0.272, 0.5495, 0.2657, 0.5495, 0.2752, 0.605, 0.9589, 0.605, 0.296, 0.605, 0.4624, 0.605, 0.4624, 0.605, 0.9589, 0.605, 0.9589, 0.605, 0.3104, 0.605, 0.296, 0.605, 0.2914, 0.605, 0.296, 0.605, 0.2752, 0.605, 0.2914, 0.605, 0.272, 0.605, 0.2657, 0.605, 0.2752, 0.605, 0.2752, 0.605, 0.296, 0.605, 0.272, 0.5462, 0.3143, 0.5462, 0.3143, 0.5411, 0.3334, 0.5411, 0.3334, 0.5411, 0.3334, 0.5462, 0.3143, 0.5227, 0.9616, 0.5227, 0.9616, 0.5016, 0.9404, 0.5016, 0.9404, 0.5016, 0.9404, 0.5227, 0.9616, 0.5016, 0.9404, 0.5016, 0.9404, 0.4939, 0.9116, 0.4939, 0.9116, 0.4939, 0.9116, 0.5016, 0.9404, 0.4939, 0.9116, 0.4939, 0.9116, 0.5016, 0.8827, 0.5016, 0.8827, 0.5016, 0.8827, 0.4939, 0.9116, 0.5016, 0.8827, 0.5016, 0.8827, 0.5227, 0.8616, 0.5227, 0.8616, 0.5227, 0.8616, 0.5016, 0.8827, 0.4749, 0.3334, 0.4749, 0.3334, 0.4698, 0.3143, 0.4698, 0.3143, 0.4698, 0.3143, 0.4749, 0.3334, 0.5271, 0.2812, 0.5271, 0.2812, 0.5411, 0.2951, 0.5411, 0.2951, 0.5411, 0.2951, 0.5271, 0.2812, 0.5411, 0.2951, 0.5411, 0.2951, 0.5462, 0.3143, 0.5462, 0.3143, 0.5462, 0.3143, 0.5411, 0.2951, 0.5411, 0.2951, 0.5271, 0.2812, 0.508, 0.276, 0.508, 0.276, 0.4889, 0.2812, 0.4749, 0.2951, 0.4749, 0.2951, 0.4698, 0.3143, 0.4749, 0.3334, 0.508, 0.276, 0.4749, 0.2951, 0.4749, 0.3334, 0.5411, 0.2951, 0.508, 0.276, 0.4749, 0.3334, 0.5411, 0.2951, 0.4749, 0.3334, 0.5411, 0.3334, 0.5462, 0.3143, 0.5411, 0.2951, 0.5411, 0.3334, 0.962, 0.3429, 0.962, 0.164, 0.9354, 0.1642, 0.9354, 0.1642, 0.9354, 0.343, 0.962, 0.3429, 0.9578, 0.07807, 0.9045, 0.07807, 0.9314, 0.1469, 0.9314, 0.1469, 0.9578, 0.1469, 0.9578, 0.07807, 0.6836, 0.4625, 0.6836, 0.2969, 0.6145, 0.2968, 0.6145, 0.2968, 0.6145, 0.4624, 0.6836, 0.4625, 0.9046, 0.07807, 0.9579, 0.07807, 0.9579, 0.1469, 0.9579, 0.1469, 0.9315, 0.1469, 0.9046, 0.07807, 0.9874, 0.2668, 0.9856, 0.1341, 0.9726, 0.1431, 0.9726, 0.1431, 0.9745, 0.2758, 0.9874, 0.2668, 0.9745, 0.2758, 0.9726, 0.1431, 0.9875, 0.1488, 0.9875, 0.1488, 0.9894, 0.2815, 0.9745, 0.2758, 0.9894, 0.2815, 0.9875, 0.1488, 0.9856, 0.1341, 0.9856, 0.1341, 0.9874, 0.2668, 0.9894, 0.2815, 0.9856, 0.1341, 0.9875, 0.1488, 0.9726, 0.1431, 0.9846, 0.2972, 0.9903, 0.3082, 0.9888, 0.1176, 0.9888, 0.1176, 0.9831, 0.1065, 0.9846, 0.2972, 0.9903, 0.3082, 0.972, 0.3059, 0.9705, 0.1152, 0.9705, 0.1152, 0.9888, 0.1176, 0.9903, 0.3082, 0.972, 0.3059, 0.9846, 0.2972, 0.9831, 0.1065, 0.9831, 0.1065, 0.9705, 0.1152, 0.972, 0.3059, 0.9831, 0.1065, 0.9888, 0.1176, 0.9705, 0.1152, 0.9844, 0.283, 0.9738, 0.2956, 0.9719, 0.1273, 0.9719, 0.1273, 0.9825, 0.1146, 0.9844, 0.283, 0.9738, 0.2956, 0.9926, 0.2965, 0.9907, 0.1282, 0.9907, 0.1282, 0.9719, 0.1273, 0.9738, 0.2956, 0.9926, 0.2965, 0.9844, 0.283, 0.9825, 0.1146, 0.9825, 0.1146, 0.9907, 0.1282, 0.9926, 0.2965, 0.9825, 0.1146, 0.9719, 0.1273, 0.9907, 0.1282, 0.605, 0.296, 0.605, 0.3104, 0.605, 0.4624, 0.01167, 0.9913, 0.01167, 0.9913, 0.01167, 0.4954, 0.01167, 0.9913, 0.01167, 0.4954, 0.01167, 0.4634, 0.01167, 0.9913, 0.01167, 0.4634, 0.01168, 0.3283, 0.4867, 0.7512, 0.4727, 0.7046, 0.4554, 0.9263, 0.4554, 0.9263, 0.5226, 0.9472, 0.4867, 0.7512, 0.4939, 0.9116, 0.5016, 0.9404, 0.5227, 0.9616, 0.5016, 0.8827, 0.4939, 0.9116, 0.5227, 0.9616, 0.5227, 0.8616, 0.5016, 0.8827, 0.5227, 0.9616, 0.5495, 0.984, 0.605, 0.984, 0.605, 0.9908, 0.605, 0.9908, 0.5495, 0.9908, 0.5495, 0.984, 0.5495, 0.272, 0.5495, 0.2657, 0.605, 0.2657, 0.605, 0.2657, 0.605, 0.272, 0.5495, 0.272, 0.605, 0.984, 0.605, 0.9781, 0.605, 0.9844, 0.605, 0.9844, 0.605, 0.9908, 0.605, 0.984, 0.605, 0.9781, 0.605, 0.9703, 0.605, 0.9738, 0.605, 0.9738, 0.605, 0.9844, 0.605, 0.9781, 0.605, 0.9703, 0.605, 0.9589, 0.605, 0.9589, 0.605, 0.9589, 0.605, 0.9738, 0.605, 0.9703, 0.4554, 0.9263, 0.5226, 0.9472, 0.4592, 0.9539, 0.5226, 0.9472, 0.4726, 0.9775, 0.4592, 0.9539, 0.5006, 0.9821, 0.4956, 0.9912, 0.4726, 0.9775, 0.4726, 0.9775, 0.5226, 0.9472, 0.5006, 0.9821, 0.605, 0.9908, 0.605, 0.9844, 0.5495, 0.9844, 0.5495, 0.9844, 0.5495, 0.9908, 0.605, 0.9908, 0.605, 0.9844, 0.605, 0.9738, 0.5495, 0.9738, 0.5495, 0.9738, 0.5495, 0.9844, 0.605, 0.9844, 0.605, 0.9738, 0.605, 0.9589, 0.5495, 0.9589, 0.5495, 0.9589, 0.5495, 0.9738, 0.605, 0.9738, 0.605, 0.9589, 0.605, 0.3104, 0.5495, 0.3104, 0.5495, 0.3104, 0.5495, 0.9589, 0.605, 0.9589, 0.605, 0.3104, 0.605, 0.2914, 0.5495, 0.2914, 0.5495, 0.2914, 0.5495, 0.3104, 0.605, 0.3104, 0.605, 0.2914, 0.605, 0.2752, 0.5495, 0.2752, 0.5495, 0.2752, 0.5495, 0.2914, 0.605, 0.2914, 0.605, 0.2752, 0.605, 0.2657, 0.5495, 0.2657, 0.5495, 0.2657, 0.5495, 0.2752, 0.605, 0.2752, 0.5495, 0.9908, 0.5495, 0.9844, 0.5495, 0.9781, 0.5495, 0.9781, 0.5495, 0.984, 0.5495, 0.9908, 0.5495, 0.9844, 0.5495, 0.9738, 0.5495, 0.9703, 0.5495, 0.9703, 0.5495, 0.9781, 0.5495, 0.9844, 0.5495, 0.9738, 0.5495, 0.9589, 0.5495, 0.9589, 0.5495, 0.9589, 0.5495, 0.9703, 0.5495, 0.9738, 0.5495, 0.9589, 0.5495, 0.3104, 0.5495, 0.3104, 0.5495, 0.3104, 0.5495, 0.9589, 0.5495, 0.9589, 0.5495, 0.3104, 0.5495, 0.2914, 0.5495, 0.294, 0.5495, 0.294, 0.5495, 0.3104, 0.5495, 0.3104, 0.5495, 0.2914, 0.5495, 0.2752, 0.5495, 0.2803, 0.5495, 0.2803, 0.5495, 0.294, 0.5495, 0.2914, 0.5495, 0.2752, 0.5495, 0.2657, 0.5495, 0.272, 0.5495, 0.272, 0.5495, 0.2803, 0.5495, 0.2752, 0.605, 0.9589, 0.605, 0.9589, 0.605, 0.4624, 0.605, 0.4624, 0.605, 0.296, 0.605, 0.9589, 0.605, 0.3104, 0.605, 0.2914, 0.605, 0.296, 0.605, 0.296, 0.605, 0.2914, 0.605, 0.2752, 0.605, 0.272, 0.605, 0.296, 0.605, 0.2752, 0.605, 0.2752, 0.605, 0.2657, 0.605, 0.272, 0.5462, 0.3143, 0.5411, 0.3334, 0.5411, 0.3334, 0.5411, 0.3334, 0.5462, 0.3143, 0.5462, 0.3143, 0.5227, 0.9616, 0.5016, 0.9404, 0.5016, 0.9404, 0.5016, 0.9404, 0.5227, 0.9616, 0.5227, 0.9616, 0.5016, 0.9404, 0.4939, 0.9116, 0.4939, 0.9116, 0.4939, 0.9116, 0.5016, 0.9404, 0.5016, 0.9404, 0.4939, 0.9116, 0.5016, 0.8827, 0.5016, 0.8827, 0.5016, 0.8827, 0.4939, 0.9116, 0.4939, 0.9116, 0.5016, 0.8827, 0.5227, 0.8616, 0.5227, 0.8616, 0.5227, 0.8616, 0.5016, 0.8827, 0.5016, 0.8827, 0.4749, 0.3334, 0.4698, 0.3143, 0.4698, 0.3143, 0.4698, 0.3143, 0.4749, 0.3334, 0.4749, 0.3334, 0.5271, 0.2812, 0.5411, 0.2951, 0.5411, 0.2951, 0.5411, 0.2951, 0.5271, 0.2812, 0.5271, 0.2812, 0.5411, 0.2951, 0.5462, 0.3143, 0.5462, 0.3143, 0.5462, 0.3143, 0.5411, 0.2951, 0.5411, 0.2951, 0.4749, 0.3334, 0.4698, 0.3143, 0.4749, 0.2951, 0.4749, 0.2951, 0.4889, 0.2812, 0.508, 0.276, 0.4749, 0.3334, 0.4749, 0.2951, 0.508, 0.276, 0.508, 0.276, 0.5271, 0.2812, 0.5411, 0.2951, 0.4749, 0.3334, 0.508, 0.276, 0.5411, 0.2951, 0.5411, 0.3334, 0.4749, 0.3334, 0.5411, 0.2951, 0.5462, 0.3143, 0.5411, 0.3334, 0.5411, 0.2951, 0.962, 0.3429, 0.9354, 0.343, 0.9354, 0.1642, 0.9354, 0.1642, 0.962, 0.164, 0.962, 0.3429, 0.9578, 0.07807, 0.9578, 0.1469, 0.9314, 0.1469, 0.9314, 0.1469, 0.9045, 0.07807, 0.9578, 0.07807, 0.6836, 0.4625, 0.6145, 0.4624, 0.6145, 0.2968, 0.6145, 0.2968, 0.6836, 0.2969, 0.6836, 0.4625, 0.9046, 0.07807, 0.9315, 0.1469, 0.9579, 0.1469, 0.9579, 0.1469, 0.9579, 0.07807, 0.9046, 0.07807, 0.9874, 0.2668, 0.9745, 0.2758, 0.9726, 0.1431, 0.9726, 0.1431, 0.9856, 0.1341, 0.9874, 0.2668, 0.9745, 0.2758, 0.9894, 0.2815, 0.9875, 0.1488, 0.9875, 0.1488, 0.9726, 0.1431, 0.9745, 0.2758, 0.9894, 0.2815, 0.9874, 0.2668, 0.9856, 0.1341, 0.9856, 0.1341, 0.9875, 0.1488, 0.9894, 0.2815, 0.9856, 0.1341, 0.9726, 0.1431, 0.9875, 0.1488, 0.9846, 0.2972, 0.9831, 0.1065, 0.9888, 0.1176, 0.9888, 0.1176, 0.9903, 0.3082, 0.9846, 0.2972, 0.9903, 0.3082, 0.9888, 0.1176, 0.9705, 0.1152, 0.9705, 0.1152, 0.972, 0.3059, 0.9903, 0.3082, 0.972, 0.3059, 0.9705, 0.1152, 0.9831, 0.1065, 0.9831, 0.1065, 0.9846, 0.2972, 0.972, 0.3059, 0.9831, 0.1065, 0.9705, 0.1152, 0.9888, 0.1176, 0.9844, 0.283, 0.9825, 0.1146, 0.9719, 0.1273, 0.9719, 0.1273, 0.9738, 0.2956, 0.9844, 0.283, 0.9738, 0.2956, 0.9719, 0.1273, 0.9907, 0.1282, 0.9907, 0.1282, 0.9926, 0.2965, 0.9738, 0.2956, 0.9926, 0.2965, 0.9907, 0.1282, 0.9825, 0.1146, 0.9825, 0.1146, 0.9844, 0.283, 0.9926, 0.2965, 0.9825, 0.1146, 0.9907, 0.1282, 0.9719, 0.1273, 0.605, 0.296, 0.605, 0.4624, 0.605, 0.3104, 0.01167, 0.9913, 0.01168, 0.3283, 0.01167, 0.4634, 0.01167, 0.9913, 0.01167, 0.4634, 0.01167, 0.4954, 0.01167, 0.9913, 0.01167, 0.4954, 0.01167, 0.9913, 0.4867, 0.7512, 0.5226, 0.9472, 0.4554, 0.9263, 0.4554, 0.9263, 0.4727, 0.7046, 0.4867, 0.7512, 0.5227, 0.9616, 0.5016, 0.9404, 0.4939, 0.9116, 0.5227, 0.9616, 0.4939, 0.9116, 0.5016, 0.8827, 0.5227, 0.8616, 0.5227, 0.9616, 0.5016, 0.8827, 0.01635, 0.1241, 0.03305, 0.1063, 0.1357, 0.07472, 0.1357, 0.07472, 0.6226, 0.07472, 0.7265, 0.1744, 0.7265, 0.1744, 0.7332, 0.1998, 0.7295, 0.2272, 0.1357, 0.07472, 0.7265, 0.1744, 0.7295, 0.2272, 0.7295, 0.2272, 0.7102, 0.2498, 0.6841, 0.2585, 0.6841, 0.2585, 0.05111, 0.1976, 0.02948, 0.1874, 0.7295, 0.2272, 0.6841, 0.2585, 0.02948, 0.1874, 0.1357, 0.07472, 0.7295, 0.2272, 0.02948, 0.1874, 0.01635, 0.1241, 0.1357, 0.07472, 0.02948, 0.1874, 0.01007, 0.1501, 0.01635, 0.1241, 0.02948, 0.1874, 0.01584, 0.1721, 0.01007, 0.1501, 0.02948, 0.1874, 0.01584, 0.1721, 0.02948, 0.1874, 0.05111, 0.1976, 0.05111, 0.1976, 0.6841, 0.2585, 0.7102, 0.2498, 0.7102, 0.2498, 0.7295, 0.2272, 0.7332, 0.1998, 0.05111, 0.1976, 0.7102, 0.2498, 0.7332, 0.1998, 0.7332, 0.1998, 0.7265, 0.1744, 0.6226, 0.07472, 0.6226, 0.07472, 0.1357, 0.07472, 0.03305, 0.1063, 0.7332, 0.1998, 0.6226, 0.07472, 0.03305, 0.1063, 0.05111, 0.1976, 0.7332, 0.1998, 0.03305, 0.1063, 0.01584, 0.1721, 0.05111, 0.1976, 0.03305, 0.1063, 0.01007, 0.1501, 0.01584, 0.1721, 0.03305, 0.1063, 0.01635, 0.1241, 0.01007, 0.1501, 0.03305, 0.1063, 0.02948, 0.1874, 0.05111, 0.1976, 0.6841, 0.2585, 0.6841, 0.2585, 0.7102, 0.2498, 0.7295, 0.2272, 0.02948, 0.1874, 0.6841, 0.2585, 0.7295, 0.2272, 0.7295, 0.2272, 0.7332, 0.1998, 0.7265, 0.1744, 0.7265, 0.1744, 0.6226, 0.07472, 0.1357, 0.07472, 0.7295, 0.2272, 0.7265, 0.1744, 0.1357, 0.07472, 0.02948, 0.1874, 0.7295, 0.2272, 0.1357, 0.07472, 0.1357, 0.07472, 0.03305, 0.1063, 0.01635, 0.1241, 0.02948, 0.1874, 0.1357, 0.07472, 0.01635, 0.1241, 0.02948, 0.1874, 0.01635, 0.1241, 0.01007, 0.1501, 0.01584, 0.1721, 0.02948, 0.1874, 0.01007, 0.1501, 0.03305, 0.1063, 0.1357, 0.07472, 0.6226, 0.07472, 0.6226, 0.07472, 0.7265, 0.1744, 0.7332, 0.1998, 0.03305, 0.1063, 0.6226, 0.07472, 0.7332, 0.1998, 0.7332, 0.1998, 0.7295, 0.2272, 0.7102, 0.2498, 0.7102, 0.2498, 0.6841, 0.2585, 0.05111, 0.1976, 0.7332, 0.1998, 0.7102, 0.2498, 0.05111, 0.1976, 0.03305, 0.1063, 0.7332, 0.1998, 0.05111, 0.1976, 0.05111, 0.1976, 0.02948, 0.1874, 0.01584, 0.1721, 0.03305, 0.1063, 0.05111, 0.1976, 0.01584, 0.1721, 0.03305, 0.1063, 0.01584, 0.1721, 0.01007, 0.1501, 0.01635, 0.1241, 0.03305, 0.1063, 0.01007, 0.1501, 0.1977, 0.006143, 0.1646, 0.006143, 0.1646, 0.06392, 0.1646, 0.06392, 0.1977, 0.06392, 0.1977, 0.006143, 0.1646, 0.006143, 0.1343, 0.006143, 0.1343, 0.06392, 0.1343, 0.06392, 0.1646, 0.06392, 0.1646, 0.006143, 0.1343, 0.006143, 0.001236, 0.006143, 0.001236, 0.06392, 0.001236, 0.06392, 0.1343, 0.06392, 0.1343, 0.006143, 1.989, 0.006149, 1.385, 0.006149, 1.385, 0.06393, 1.385, 0.06393, 1.989, 0.06393, 1.989, 0.006149, 1.385, 0.006149, 1.207, 0.006149, 1.207, 0.06393, 1.207, 0.06393, 1.385, 0.06393, 1.385, 0.006149, 1.207, 0.006149, 1.174, 0.006149, 1.174, 0.06393, 1.174, 0.06393, 1.207, 0.06393, 1.207, 0.006149, 1.174, 0.006149, 1.14, 0.006149, 1.14, 0.06393, 1.14, 0.06393, 1.174, 0.06393, 1.174, 0.006149, 1.14, 0.006149, 1.103, 0.006149, 1.103, 0.06393, 1.103, 0.06393, 1.14, 0.06393, 1.14, 0.006149, 1.103, 0.006149, 1.069, 0.006149, 1.069, 0.06393, 1.069, 0.06393, 1.103, 0.06393, 1.103, 0.006149, 1.069, 0.006149, 0.281, 0.006143, 0.281, 0.06392, 0.281, 0.06392, 1.069, 0.06393, 1.069, 0.006149, 0.281, 0.006143, 0.2514, 0.006143, 0.2514, 0.06392, 0.2514, 0.06392, 0.281, 0.06392, 0.281, 0.006143, 0.2514, 0.006143, 0.226, 0.006143, 0.226, 0.06392, 0.226, 0.06392, 0.2514, 0.06392, 0.2514, 0.006143, 0.226, 0.006143, 0.1977, 0.006143, 0.1977, 0.06392, 0.1977, 0.06392, 0.226, 0.06392, 0.226, 0.006143, 0.1977, 0.006143, 0.1977, 0.06392, 0.1646, 0.06392, 0.1646, 0.06392, 0.1646, 0.006143, 0.1977, 0.006143, 0.1646, 0.006143, 0.1646, 0.06392, 0.1343, 0.06392, 0.1343, 0.06392, 0.1343, 0.006143, 0.1646, 0.006143, 0.1343, 0.006143, 0.1343, 0.06392, 0.001236, 0.06392, 0.001236, 0.06392, 0.001236, 0.006143, 0.1343, 0.006143, 1.989, 0.006149, 1.989, 0.06393, 1.385, 0.06393, 1.385, 0.06393, 1.385, 0.006149, 1.989, 0.006149, 1.385, 0.006149, 1.385, 0.06393, 1.207, 0.06393, 1.207, 0.06393, 1.207, 0.006149, 1.385, 0.006149, 1.207, 0.006149, 1.207, 0.06393, 1.174, 0.06393, 1.174, 0.06393, 1.174, 0.006149, 1.207, 0.006149, 1.174, 0.006149, 1.174, 0.06393, 1.14, 0.06393, 1.14, 0.06393, 1.14, 0.006149, 1.174, 0.006149, 1.14, 0.006149, 1.14, 0.06393, 1.103, 0.06393, 1.103, 0.06393, 1.103, 0.006149, 1.14, 0.006149, 1.103, 0.006149, 1.103, 0.06393, 1.069, 0.06393, 1.069, 0.06393, 1.069, 0.006149, 1.103, 0.006149, 1.069, 0.006149, 1.069, 0.06393, 0.281, 0.06392, 0.281, 0.06392, 0.281, 0.006143, 1.069, 0.006149, 0.281, 0.006143, 0.281, 0.06392, 0.2514, 0.06392, 0.2514, 0.06392, 0.2514, 0.006143, 0.281, 0.006143, 0.2514, 0.006143, 0.2514, 0.06392, 0.226, 0.06392, 0.226, 0.06392, 0.226, 0.006143, 0.2514, 0.006143, 0.226, 0.006143, 0.226, 0.06392, 0.1977, 0.06392, 0.1977, 0.06392, 0.1977, 0.006143, 0.226, 0.006143, 0.1977, 0.006143, 0.1977, 0.06392, 0.1646, 0.06392, 0.1646, 0.06392, 0.1646, 0.006143, 0.1977, 0.006143, 0.1646, 0.006143, 0.1646, 0.06392, 0.1343, 0.06392, 0.1343, 0.06392, 0.1343, 0.006143, 0.1646, 0.006143, 0.1343, 0.006143, 0.1343, 0.06392, 0.001236, 0.06392, 0.001236, 0.06392, 0.001236, 0.006143, 0.1343, 0.006143, 1.989, 0.006149, 1.989, 0.06393, 1.385, 0.06393, 1.385, 0.06393, 1.385, 0.006149, 1.989, 0.006149, 1.385, 0.006149, 1.385, 0.06393, 1.207, 0.06393, 1.207, 0.06393, 1.207, 0.006149, 1.385, 0.006149, 1.207, 0.006149, 1.207, 0.06393, 1.174, 0.06393, 1.174, 0.06393, 1.174, 0.006149, 1.207, 0.006149, 1.174, 0.006149, 1.174, 0.06393, 1.14, 0.06393, 1.14, 0.06393, 1.14, 0.006149, 1.174, 0.006149, 1.14, 0.006149, 1.14, 0.06393, 1.103, 0.06393, 1.103, 0.06393, 1.103, 0.006149, 1.14, 0.006149, 1.103, 0.006149, 1.103, 0.06393, 1.069, 0.06393, 1.069, 0.06393, 1.069, 0.006149, 1.103, 0.006149, 1.069, 0.006149, 1.069, 0.06393, 0.281, 0.06392, 0.281, 0.06392, 0.281, 0.006143, 1.069, 0.006149, 0.281, 0.006143, 0.281, 0.06392, 0.2514, 0.06392, 0.2514, 0.06392, 0.2514, 0.006143, 0.281, 0.006143, 0.2514, 0.006143, 0.2514, 0.06392, 0.226, 0.06392, 0.226, 0.06392, 0.226, 0.006143, 0.2514, 0.006143, 0.226, 0.006143, 0.226, 0.06392, 0.1977, 0.06392, 0.1977, 0.06392, 0.1977, 0.006143, 0.226, 0.006143, 0.1977, 0.006143, 0.1646, 0.006143, 0.1646, 0.06392, 0.1646, 0.06392, 0.1977, 0.06392, 0.1977, 0.006143, 0.1646, 0.006143, 0.1343, 0.006143, 0.1343, 0.06392, 0.1343, 0.06392, 0.1646, 0.06392, 0.1646, 0.006143, 0.1343, 0.006143, 0.001236, 0.006143, 0.001236, 0.06392, 0.001236, 0.06392, 0.1343, 0.06392, 0.1343, 0.006143, 1.989, 0.006149, 1.385, 0.006149, 1.385, 0.06393, 1.385, 0.06393, 1.989, 0.06393, 1.989, 0.006149, 1.385, 0.006149, 1.207, 0.006149, 1.207, 0.06393, 1.207, 0.06393, 1.385, 0.06393, 1.385, 0.006149, 1.207, 0.006149, 1.174, 0.006149, 1.174, 0.06393, 1.174, 0.06393, 1.207, 0.06393, 1.207, 0.006149, 1.174, 0.006149, 1.14, 0.006149, 1.14, 0.06393, 1.14, 0.06393, 1.174, 0.06393, 1.174, 0.006149, 1.14, 0.006149, 1.103, 0.006149, 1.103, 0.06393, 1.103, 0.06393, 1.14, 0.06393, 1.14, 0.006149, 1.103, 0.006149, 1.069, 0.006149, 1.069, 0.06393, 1.069, 0.06393, 1.103, 0.06393, 1.103, 0.006149, 1.069, 0.006149, 0.281, 0.006143, 0.281, 0.06392, 0.281, 0.06392, 1.069, 0.06393, 1.069, 0.006149, 0.281, 0.006143, 0.2514, 0.006143, 0.2514, 0.06392, 0.2514, 0.06392, 0.281, 0.06392, 0.281, 0.006143, 0.2514, 0.006143, 0.226, 0.006143, 0.226, 0.06392, 0.226, 0.06392, 0.2514, 0.06392, 0.2514, 0.006143, 0.226, 0.006143, 0.1977, 0.006143, 0.1977, 0.06392, 0.1977, 0.06392, 0.226, 0.06392, 0.226, 0.006143, 0.8002, 0.285, 0.8135, 0.2749, 0.8191, 0.285, 0.8002, 0.285, 0.8002, 0.2707, 0.8135, 0.2749, 0.8002, 0.285, 0.7868, 0.2749, 0.8002, 0.2707, 0.8002, 0.285, 0.7813, 0.285, 0.7868, 0.2749, 0.8002, 0.285, 0.7868, 0.2952, 0.7813, 0.285, 0.8002, 0.285, 0.8002, 0.2994, 0.7868, 0.2952, 0.8002, 0.285, 0.8135, 0.2952, 0.8002, 0.2994, 0.8002, 0.285, 0.8191, 0.285, 0.8135, 0.2952, 0.8479, 0.2561, 0.7099, 0.2642, 0.7099, 0.256, 0.8479, 0.2561, 0.8479, 0.2642, 0.7099, 0.2642, 0.8479, 0.2642, 0.7099, 0.2723, 0.7099, 0.2642, 0.8479, 0.2642, 0.8479, 0.2723, 0.7099, 0.2723, 0.8479, 0.2723, 0.7099, 0.2804, 0.7099, 0.2723, 0.8479, 0.2723, 0.8479, 0.2805, 0.7099, 0.2804, 0.8479, 0.2805, 0.7099, 0.2886, 0.7099, 0.2804, 0.8479, 0.2805, 0.8479, 0.2886, 0.7099, 0.2886, 0.8479, 0.2886, 0.7099, 0.2967, 0.7099, 0.2886, 0.8479, 0.2886, 0.8479, 0.2967, 0.7099, 0.2967, 0.8479, 0.2967, 0.7099, 0.3049, 0.7099, 0.2967, 0.8479, 0.2967, 0.8479, 0.3049, 0.7099, 0.3049, 0.7986, 0.286, 0.8184, 0.286, 0.8126, 0.2758, 0.7986, 0.286, 0.8126, 0.2758, 0.7986, 0.2716, 0.7986, 0.286, 0.7986, 0.2716, 0.7846, 0.2758, 0.7986, 0.286, 0.7846, 0.2758, 0.7789, 0.286, 0.7986, 0.286, 0.7789, 0.286, 0.7846, 0.2963, 0.7986, 0.286, 0.7846, 0.2963, 0.7986, 0.3005, 0.7986, 0.286, 0.7986, 0.3005, 0.8126, 0.2963, 0.7986, 0.286, 0.8126, 0.2963, 0.8184, 0.286, 0.8014, 0.2581, 0.8049, 0.2581, 0.8119, 0.2581, 0.8014, 0.2581, 0.7979, 0.2581, 0.8049, 0.2581, 0.8014, 0.2581, 0.7909, 0.2581, 0.7979, 0.2581, 0.8014, 0.2581, 0.7838, 0.2581, 0.7909, 0.2581, 0.8014, 0.2581, 0.7768, 0.2581, 0.7838, 0.2581, 0.8014, 0.2581, 0.8119, 0.2581, 0.819, 0.2581, 0.7698, 0.2581, 0.7628, 0.2789, 0.7698, 0.2789, 0.7698, 0.2581, 0.7628, 0.2581, 0.7628, 0.2789, 0.7979, 0.2581, 0.7909, 0.2789, 0.7979, 0.2789, 0.7979, 0.2581, 0.7909, 0.2581, 0.7909, 0.2789, 0.7909, 0.2581, 0.7838, 0.2789, 0.7909, 0.2789, 0.7909, 0.2581, 0.7838, 0.2581, 0.7838, 0.2789, 0.7838, 0.2581, 0.7768, 0.2789, 0.7838, 0.2789, 0.7838, 0.2581, 0.7768, 0.2581, 0.7768, 0.2789, 0.7768, 0.2581, 0.7698, 0.2789, 0.7768, 0.2789, 0.7768, 0.2581, 0.7698, 0.2581, 0.7698, 0.2789, 0.7979, 0.2789, 0.7909, 0.2996, 0.7979, 0.2996, 0.7979, 0.2789, 0.7909, 0.2789, 0.7909, 0.2996, 0.7909, 0.2789, 0.7838, 0.2996, 0.7909, 0.2996, 0.7909, 0.2789, 0.7838, 0.2789, 0.7838, 0.2996, 0.7838, 0.2789, 0.7768, 0.2996, 0.7838, 0.2996, 0.7838, 0.2789, 0.7768, 0.2789, 0.7768, 0.2996, 0.7768, 0.2789, 0.7698, 0.2996, 0.7768, 0.2996, 0.7768, 0.2789, 0.7698, 0.2789, 0.7698, 0.2996, 0.8099, 0.2619, 0.8099, 0.2808, 0.8032, 0.2808, 0.8099, 0.2619, 0.8032, 0.2808, 0.8032, 0.2619, 0.8032, 0.2619, 0.8032, 0.2808, 0.7964, 0.2808, 0.8032, 0.2619, 0.7964, 0.2808, 0.7964, 0.2619, 0.7964, 0.2619, 0.7964, 0.2808, 0.7896, 0.2808, 0.7964, 0.2619, 0.7896, 0.2808, 0.7896, 0.2619, 0.7896, 0.2619, 0.7896, 0.2808, 0.7829, 0.2808, 0.7896, 0.2619, 0.7829, 0.2808, 0.7829, 0.2619, 0.7829, 0.2619, 0.7829, 0.2808, 0.7761, 0.2808, 0.7829, 0.2619, 0.7761, 0.2808, 0.7761, 0.2619, 0.8167, 0.2619, 0.8167, 0.2808, 0.8099, 0.2808, 0.8167, 0.2619, 0.8099, 0.2808, 0.8099, 0.2619, 0.8099, 0.2808, 0.8099, 0.2997, 0.8032, 0.2997, 0.8099, 0.2808, 0.8032, 0.2997, 0.8032, 0.2808, 0.8032, 0.2808, 0.8032, 0.2997, 0.7964, 0.2997, 0.8032, 0.2808, 0.7964, 0.2997, 0.7964, 0.2808, 0.7964, 0.2808, 0.7964, 0.2997, 0.7896, 0.2997, 0.7964, 0.2808, 0.7896, 0.2997, 0.7896, 0.2808, 0.7829, 0.2808, 0.7829, 0.2997, 0.7761, 0.2997, 0.7829, 0.2808, 0.7761, 0.2997, 0.7761, 0.2808, 0.8167, 0.2808, 0.8167, 0.2997, 0.8099, 0.2997, 0.8167, 0.2808, 0.8099, 0.2997, 0.8099, 0.2808])
me_tank.materials.append(mat_material__2_001)
me_tank.use_remesh_preserve_volume = False
me_tank.use_remesh_preserve_attributes = False
me_tank.use_mirror_vertex_groups = False
me_tank.update()
arm_scene_root = bpy.data.armatures.new('Scene Root')  # bones are not reproduced

# ---- objects
ob_scene_root = bpy.data.objects.new('Scene Root', arm_scene_root)
ob_tank = bpy.data.objects.new('Tank', me_tank)

# ---- transforms, parenting, visibility, modifiers, constraints
ob_scene_root.location = (-1.007, 0.0, 0.0)
ob_scene_root.lock_rotations_4d = False
ob_scene_root.empty_display_type = 'ARROWS'
ob_scene_root.lineart.crease_threshold = 0.0
ob_tank.parent = ob_scene_root
ob_tank.location = (0.0, 0.0002202, 1.276)
ob_tank.rotation_euler = (0.0, -0.0, -3.142)
ob_tank.lock_rotations_4d = False
ob_tank.empty_display_type = 'ARROWS'
ob_tank.lineart.crease_threshold = 0.0
_vg = ob_tank.vertex_groups.new(name='tank_bone_reach')
_vg.add([134, 135, 136, 137, 138, 139, 140, 141, 142, 143, 144, 145, 146, 147, 148, 149, 150, 151, 152, 153, 154, 155, 156, 157, 158, 159, 160, 161, 162, 163, 164, 165, 166, 167, 168, 169, 170, 171, 172, 173, 182, 183, 184, 185, 186, 187, 188, 189], 1.0, 'REPLACE')
_vg = ob_tank.vertex_groups.new(name='tank_bone_turret')
_vg.add([0, 1, 2, 3, 4, 5, 6, 7, 8, 9, 10, 11, 12, 13, 14, 15, 16, 17, 18, 19, 20, 21, 22, 23, 24, 25, 26, 27, 28, 29, 30, 31, 32, 33, 34, 35, 36, 37, 38, 39, 40, 41, 42, 43, 44, 45, 46, 47, 48, 49, 50, 51, 52, 53, 54, 55, 56, 57, 58, 59, 60, 61, 62, 63, 212, 213, 214, 215, 216, 217, 218, 219, 220, 221, 222, 223, 224, 225, 226, 227, 228, 229, 230, 231, 232, 233, 234, 235, 236, 237, 238, 239, 240, 241, 242, 243, 244, 245, 246, 247, 248, 249, 250, 251, 252, 253, 254, 255, 256, 257, 258, 259, 260, 261, 262, 263, 264, 265, 480, 481, 482, 483, 484, 485, 486, 487, 488, 489, 490, 491, 492, 493, 494, 495, 496, 497, 498, 499, 500, 501, 502, 503, 504, 505, 506, 618, 619, 620, 621, 622, 623, 624, 625, 626, 627, 628, 629, 630, 631, 632, 633, 634, 635, 636, 637, 638, 639, 640, 641, 642, 643, 644], 1.0, 'REPLACE')
_vg = ob_tank.vertex_groups.new(name='tank_bone_body')
_vg.add([190, 191, 192, 193, 194, 195, 196, 197, 198, 199, 200, 201, 202, 203, 204, 205, 206, 207, 208, 209, 210, 211, 266, 267, 268, 269, 270, 271, 272, 273, 274, 275, 276, 277, 278, 279, 280, 281, 282, 283, 284, 285, 286, 287, 288, 289, 290, 291, 292, 293, 294, 295, 296, 297, 298, 299, 300, 301, 302, 303, 304, 305, 306, 307, 308, 309, 310, 311, 312, 313, 314, 315, 316, 317, 318, 319, 320, 321, 322, 323, 324, 325, 326, 327, 328, 329, 330, 331, 332, 333, 334, 335, 336, 337, 338, 339, 340, 341, 342, 343, 344, 345, 346, 347, 348, 349, 350, 351, 352, 353, 354, 355, 356, 357, 358, 359, 360, 361, 362, 363, 364, 365, 366, 367, 368, 369, 370, 371, 372, 373, 374, 375, 376, 377, 378, 379, 380, 381, 382, 383, 384, 385, 386, 387, 388, 389, 390, 391, 392, 393, 394, 395, 396, 397, 398, 399, 400, 401, 402, 403, 404, 405, 406, 407, 408, 409, 410, 411, 412, 413, 414, 415, 416, 417, 418, 419, 420, 421, 422, 423, 424, 425, 426, 427, 428, 429, 430, 431, 432, 433, 434, 435, 436, 437, 438, 439, 440, 441, 442, 443, 444, 445, 446, 447, 448, 449, 450, 451, 452, 453, 454, 455, 456, 457, 458, 459, 460, 461, 462, 463, 464, 465, 466, 467, 468, 469, 470, 471, 472, 473, 474, 475, 476, 477, 478, 479, 507, 508, 509, 510, 511, 512, 513, 514, 515, 516, 517, 518, 519, 520, 521, 522, 523, 524, 525, 526, 527, 528, 529, 530, 531, 532, 533, 534, 535, 536, 537, 538, 539, 540, 541, 542, 543, 544, 545, 546, 547, 548, 549, 550, 551, 552, 553, 554, 555, 556, 557, 558, 559, 560, 561, 562, 563, 564, 565, 566, 567, 568, 569, 570, 571, 572, 573, 574, 575, 576, 577, 578, 579, 580, 581, 582, 583, 584, 585, 586, 587, 588, 589, 590, 591, 592, 593, 594, 595, 596, 597, 598, 599, 600, 601, 602, 603, 604, 605, 606, 607, 608, 609, 610, 611, 612, 613, 614, 615, 616, 617, 645, 646, 647, 648, 649, 650, 651, 652, 653, 654, 655, 656, 657, 658, 659, 660, 661, 662, 663, 664, 665, 666, 667, 668, 669, 670, 671, 672, 673, 674, 675, 676, 677, 678, 679, 680, 681, 682, 683, 684, 685, 686, 687, 688, 689, 690, 691, 692, 693, 694, 695, 696, 697, 698, 699, 700, 701, 702, 703, 704, 705, 706, 707, 708, 709, 710, 711, 712, 713, 714, 715, 716, 717, 718, 719, 720, 721, 722, 723, 724, 725, 726, 727, 728, 729, 730, 731, 732, 733, 734, 735, 736, 737, 738, 739, 740, 741, 742, 743, 744, 745, 746, 747, 748, 749, 750, 751, 752, 753, 754, 755, 756, 757, 758, 759, 760, 761, 762, 763, 764, 765, 766, 767, 768, 769, 770, 771, 772, 773, 774, 775, 776, 777, 778, 779, 780, 781, 782, 783, 784, 785, 786, 787, 788, 789, 790, 791, 792, 793, 794, 795, 796, 797, 798, 799, 800, 801, 802, 803, 804, 805, 806, 807, 808, 809, 810, 811, 812, 813, 814, 815, 816, 817, 818, 819, 820, 821, 822, 823, 824, 825, 826, 827, 828, 829, 830, 831, 832, 833, 834, 835, 836, 837, 838, 839, 840, 841, 842, 843, 844, 845, 846, 847, 848, 849, 850, 851, 852, 853, 854, 855, 856, 857, 858, 859, 860, 861, 862, 863, 864, 865, 866, 867, 868, 869, 870, 871, 872, 873, 874, 875, 876, 877, 878, 879], 1.0, 'REPLACE')
_vg = ob_tank.vertex_groups.new(name='tank_bone_gun')
_vg.add([64, 65, 66, 67, 68, 69, 70, 71, 72, 73, 74, 75, 76, 77, 78, 79, 80, 81, 82, 83, 84, 85, 86, 87, 88, 89, 90, 91, 92, 93, 94, 95, 96, 97, 98, 99, 100, 101, 102, 103, 104, 105, 106, 107, 108, 109, 110, 111, 112, 113, 114, 115, 116, 117, 118, 119, 120, 121, 122, 123, 124, 125, 126, 127, 128, 129, 130, 131, 132, 133, 174, 175, 176, 177, 178, 179, 180, 181], 1.0, 'REPLACE')
_m = ob_tank.modifiers.new('Armature', 'ARMATURE')
_m.object = ob_scene_root

# ---- collection membership
col_collection_1.objects.link(ob_scene_root)
col_collection_1.objects.link(ob_tank)

# ---- scene / render settings (as saved in the file)
scene.frame_start = 1; scene.frame_end = 250; scene.frame_set(1)
scene.render.engine = 'BLENDER_EEVEE_NEXT'
scene.render.image_settings.file_format = 'JPEG'
scene.render.image_settings.color_mode = 'RGB'
scene.render.image_settings.compression = 90
scene.render.resolution_x = 800
scene.render.resolution_y = 600
scene.render.pixel_aspect_x = 100.0
scene.render.pixel_aspect_y = 100.0
scene.render.fps = 25
scene.render.dither_intensity = 0.0
scene.render.use_compositing = False
scene.render.use_sequencer = False
scene.render.bake_margin = 2
scene.render.bake_bias = 0.0
scene.render.use_stamp_time = False
scene.render.use_stamp_date = False
scene.render.use_stamp_frame = False
scene.render.use_stamp_camera = False
scene.render.use_stamp_scene = False
scene.render.use_stamp_filename = False
scene.render.use_stamp_render_time = False
scene.render.stamp_font_size = 0
scene.cycles.use_denoising = False
scene.cycles.samples = 10
scene.cycles.sampling_pattern = 'TABULATED_SOBOL'
scene.cycles.light_sampling_threshold = 0.0
scene.cycles.use_adaptive_sampling = False
scene.cycles.use_light_tree = False
scene.cycles.blur_glossy = 0.0
scene.cycles.volume_bounces = 1
scene.cycles.pixel_filter_type = 'GAUSSIAN'
scene.cycles.sample_clamp_indirect = 0.0
scene.view_settings.view_transform = 'Raw'
bpy.context.view_layer.update()

# ---- added for rendering (the .blend has no active camera): camera
cam_auto = bpy.data.cameras.new('AutoCamera')
cam_auto.lens = 50.0
cam_auto.sensor_width = 36.0
cam_auto.clip_end = 4161.0
ob_auto_camera = bpy.data.objects.new('AutoCamera', cam_auto)
scene.collection.objects.link(ob_auto_camera)
ob_auto_camera.location = (237.352, -284.157, 239.949)
ob_auto_camera.rotation_euler = (1.09748, -7.21219e-08, 0.694738)
scene.camera = ob_auto_camera
bpy.context.view_layer.update()
